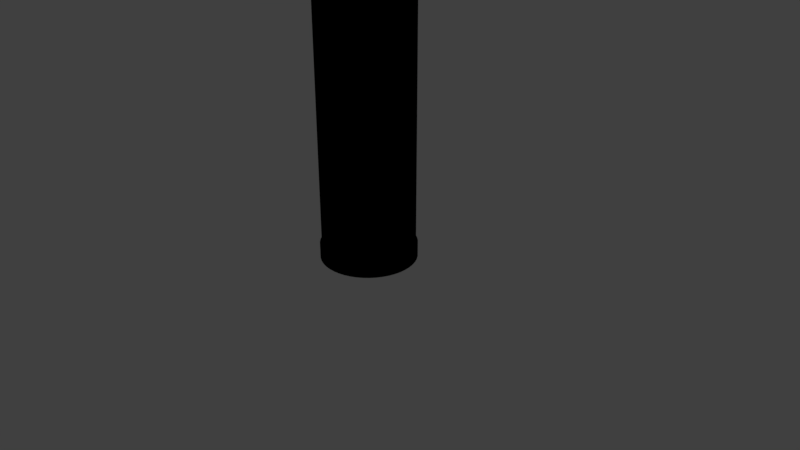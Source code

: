 # Source: tank_125_4.blend  (saved by Blender 2.78.0; exported with 4.5.12 LTS)
import bpy
from mathutils import Matrix  # noqa: F401  (used for matrix-valued properties, if any)

bpy.ops.wm.read_factory_settings(use_empty=True)
scene = bpy.context.scene
scene.name = 'Scene'

# ---- collections
col_collection_1 = bpy.data.collections.new('Collection 1'); scene.collection.children.link(col_collection_1)

# ---- images (referenced by path relative to the original .blend; pixels are not part of the script)
import os
ASSET_DIR = os.environ.get("B2B_ASSET_DIR", "")  # directory of the original .blend (textures are referenced by path, not embedded)
HERE = os.path.dirname(os.path.abspath(__file__))  # packed textures are extracted next to this script under _unpacked/

def load_image(name, relpath, width, height, colorspace="sRGB"):
    """Load a texture the original file referenced (path relative to the .blend, or extracted next to this script)."""
    p = next((c for c in (os.path.join(HERE, relpath), os.path.join(ASSET_DIR, relpath)) if relpath and os.path.exists(c)), "")
    if p:
        img = bpy.data.images.load(p, check_existing=True)
        img.name = name
    else:  # same state as the original file: an image datablock whose file is absent (Cycles renders it pink)
        img = bpy.data.images.new(name, width, height)
        img.source = "FILE"
        img.filepath = "//" + (relpath or name)
    img.colorspace_settings.name = colorspace
    return img
img_fuel_tank = load_image('fuel tank', 'tank_125_4.png', 1024, 1024, 'sRGB')

# ---- materials (node trees are filled in below, after node groups)
mat_fuel_tank = bpy.data.materials.new('Fuel tank')
mat_fuel_tank.alpha_threshold = 0.0
mat_fuel_tank.roughness = 0.5

# ---- material node trees
mat_fuel_tank.use_nodes = True; mat_fuel_tank.node_tree.nodes.clear()
_N = mat_fuel_tank.node_tree.nodes; _L = mat_fuel_tank.node_tree.links
n0 = _N.new('NodeUndefined'); n0.name = 'Output'; n0.location = (300, 300)
n0.inputs[1].default_value = 1.0
n1 = _N.new('NodeUndefined'); n1.name = 'Material'; n1.location = (10, 300)
n1.inputs[0].default_value = (0.0, 0.0, 0.0, 1.0)
n1.inputs[1].default_value = (0.0, 0.0, 0.0, 1.0)
n1.inputs[2].default_value = 0.0
n2 = _N.new('ShaderNodeTexImage'); n2.name = 'Image Texture'; n2.location = (-186, 325)
n2.width = 140
n2.image = img_fuel_tank
_L.new(n1.outputs[0], n0.inputs[0])
_L.new(n2.outputs[0], n1.inputs[3])

# ---- world
world_world = bpy.data.worlds.new('World'); scene.world = world_world
world_world.color = (0.05088, 0.05088, 0.05088)
world_world.use_sun_shadow = False
world_world.sun_shadow_jitter_overblur = 0.0
world_world.cycles.sampling_method = 'MANUAL'

# ---- cameras
cam_camera = bpy.data.cameras.new('Camera')
cam_camera.clip_end = 100.0
cam_camera.lens = 35.0
cam_camera.sensor_width = 32.0
cam_camera.sensor_height = 18.0
cam_camera.ortho_scale = 7.314
cam_camera.dof.focus_distance = 0.0

# ---- lights
light_lamp = bpy.data.lights.new('Lamp', 'POINT')
light_lamp.transmission_factor = 0.0
light_lamp.cutoff_distance = 30.0
light_lamp.energy = 100.0
light_lamp.shadow_buffer_clip_start = 1.001
light_lamp.shadow_soft_size = 0.1
light_lamp.shadow_maximum_resolution = 0.006
light_lamp.use_absolute_resolution = True

# ---- meshes
me_cylinder_003 = bpy.data.meshes.new('Cylinder.003')
me_cylinder_003.from_pydata([(0.9319, 0.09328, -0.3715), (0.9319, -0.09328, -0.3715), (0.9319, 0.09328, -0.2855), (0.9319, -0.09328, -0.2855), (1.027, 0.09328, -0.3715), (1.066, 0.039, -0.3715), (1.042, 0.08915, -0.3715), (1.054, 0.07738, -0.3715), (1.063, 0.05977, -0.3715), (1.066, -0.039, -0.3715), (1.027, -0.09328, -0.3715), (1.063, -0.05977, -0.3715), (1.054, -0.07738, -0.3715), (1.042, -0.08915, -0.3715), (1.066, 0.039, -0.2855), (1.027, 0.09328, -0.2855), (1.063, 0.05977, -0.2855), (1.054, 0.07738, -0.2855), (1.042, 0.08915, -0.2855), (1.027, -0.09328, -0.2855), (1.066, -0.039, -0.2855), (1.042, -0.08915, -0.2855), (1.054, -0.07738, -0.2855), (1.063, -0.05977, -0.2855), (0.9319, 0.09328, -0.3715), (0.9319, -0.09328, -0.3715), (0.9319, 0.09328, -0.2855), (0.9319, -0.09328, -0.2855), (1.027, 0.09328, -0.3715), (1.066, 0.039, -0.3715), (1.042, 0.08915, -0.3715), (1.054, 0.07738, -0.3715), (1.063, 0.05977, -0.3715), (1.066, -0.039, -0.3715), (1.027, -0.09328, -0.3715), (1.063, -0.05977, -0.3715), (1.054, -0.07738, -0.3715), (1.042, -0.08915, -0.3715), (1.066, 0.039, -0.2855), (1.027, 0.09328, -0.2855), (1.063, 0.05977, -0.2855), (1.054, 0.07738, -0.2855), (1.042, 0.08915, -0.2855), (1.027, -0.09328, -0.2855), (1.066, -0.039, -0.2855), (1.042, -0.08915, -0.2855), (1.054, -0.07738, -0.2855), (1.063, -0.05977, -0.2855), (0.9337, -0.009726, -0.9857), (0.9337, -0.03094, -0.9828), (0.9337, -0.05215, -0.9857), (0.9337, -0.06094, -0.9927), (0.9337, -0.05215, -0.9998), (0.9337, -0.03094, -1.003), (0.9337, -0.009726, -0.9998), (0.9337, -0.0009394, -0.9927), (0.9692, -0.009726, -0.9858), (0.968, -0.03094, -0.9829), (0.9692, -0.05215, -0.9858), (0.9719, -0.06094, -0.9927), (0.9747, -0.05215, -0.9997), (0.9758, -0.03094, -1.003), (0.9747, -0.009726, -0.9997), (0.9719, -0.0009394, -0.9927), (0.9863, -0.009726, -0.9844), (0.9819, -0.03094, -0.9819), (0.9863, -0.05215, -0.9844), (0.9969, -0.06094, -0.9905), (1.008, -0.05215, -0.9966), (1.012, -0.03094, -0.9991), (1.008, -0.009726, -0.9966), (0.9969, -0.0009394, -0.9905), (0.9968, -0.009726, -0.981), (0.9892, -0.03094, -0.9795), (0.9968, -0.05215, -0.981), (1.015, -0.06094, -0.9845), (1.034, -0.05215, -0.988), (1.041, -0.03094, -0.9894), (1.034, -0.009726, -0.988), (1.015, -0.0009394, -0.9845), (1.001, -0.009726, -0.9753), (0.9922, -0.03094, -0.9749), (1.001, -0.05215, -0.9753), (1.022, -0.06094, -0.9762), (1.043, -0.05215, -0.9771), (1.052, -0.03094, -0.9775), (1.043, -0.009726, -0.9771), (1.022, -0.0009394, -0.9762), (1.001, -0.009726, 0.9762), (0.9921, -0.03094, 0.9758), (1.001, -0.05215, 0.9762), (1.022, -0.06094, 0.9771), (1.043, -0.05215, 0.9779), (1.052, -0.03094, 0.9783), (1.043, -0.009726, 0.9779), (1.022, -0.0009394, 0.9771), (0.997, -0.009726, 0.982), (0.9893, -0.03094, 0.9806), (0.997, -0.05215, 0.982), (1.016, -0.06094, 0.9853), (1.034, -0.05215, 0.9887), (1.042, -0.03094, 0.9901), (1.034, -0.009726, 0.9887), (1.016, -0.0009394, 0.9853), (0.9873, -0.009726, 0.9854), (0.9828, -0.03094, 0.9829), (0.9873, -0.05215, 0.9854), (0.9983, -0.06094, 0.9914), (1.009, -0.05215, 0.9974), (1.014, -0.03094, 0.9999), (1.009, -0.009726, 0.9974), (0.9983, -0.0009394, 0.9914), (0.9718, -0.009726, 0.9867), (0.9706, -0.03094, 0.9838), (0.9718, -0.05215, 0.9867), (0.9748, -0.06094, 0.9936), (0.9777, -0.05215, 1.001), (0.9789, -0.03094, 1.003), (0.9777, -0.009726, 1.001), (0.9748, -0.0009394, 0.9936), (0.9747, -0.009726, 0.9866), (0.9747, -0.03094, 0.9837), (0.9747, -0.05215, 0.9866), (0.9747, -0.06094, 0.9936), (0.9747, -0.05215, 1.001), (0.9747, -0.03094, 1.004), (0.9747, -0.009726, 1.001), (0.9747, -0.0009394, 0.9936), (0.0, 1.0, -1.0), (0.0, 1.0, 1.0), (0.1305, 0.9914, -1.0), (0.1305, 0.9914, 1.0), (0.2588, 0.9659, -1.0), (0.2588, 0.9659, 1.0), (0.3827, 0.9239, -1.0), (0.3827, 0.9239, 1.0), (0.5, 0.866, -1.0), (0.5, 0.866, 1.0), (0.6088, 0.7934, -1.0), (0.6088, 0.7934, 1.0), (0.7071, 0.7071, -1.0), (0.7071, 0.7071, 1.0), (0.7934, 0.6088, -1.0), (0.7934, 0.6088, 1.0), (0.866, 0.5, -1.0), (0.866, 0.5, 1.0), (0.9239, 0.3827, -1.0), (0.9239, 0.3827, 1.0), (0.9659, 0.2588, -1.0), (0.9659, 0.2588, 1.0), (0.9914, 0.1305, -1.0), (0.9914, 0.1305, 1.0), (1.0, 1.947e-07, -1.0), (1.0, 1.947e-07, 1.0), (0.9914, -0.1305, -1.0), (0.9914, -0.1305, 1.0), (0.9659, -0.2588, -1.0), (0.9659, -0.2588, 1.0), (0.9239, -0.3827, -1.0), (0.9239, -0.3827, 1.0), (0.866, -0.5, -1.0), (0.866, -0.5, 1.0), (0.7934, -0.6088, -1.0), (0.7934, -0.6088, 1.0), (0.7071, -0.7071, -1.0), (0.7071, -0.7071, 1.0), (0.6088, -0.7934, -1.0), (0.6088, -0.7934, 1.0), (0.5, -0.866, -1.0), (0.5, -0.866, 1.0), (0.3827, -0.9239, -1.0), (0.3827, -0.9239, 1.0), (0.2588, -0.9659, -1.0), (0.2588, -0.9659, 1.0), (0.1305, -0.9914, -1.0), (0.1305, -0.9914, 1.0), (3.894e-07, -1.0, -1.0), (3.894e-07, -1.0, 1.0), (-0.1305, -0.9914, -1.0), (-0.1305, -0.9914, 1.0), (-0.2588, -0.9659, -1.0), (-0.2588, -0.9659, 1.0), (-0.3827, -0.9239, -1.0), (-0.3827, -0.9239, 1.0), (-0.5, -0.866, -1.0), (-0.5, -0.866, 1.0), (-0.6088, -0.7934, -1.0), (-0.6088, -0.7934, 1.0), (-0.7071, -0.7071, -1.0), (-0.7071, -0.7071, 1.0), (-0.7934, -0.6088, -1.0), (-0.7934, -0.6088, 1.0), (-0.866, -0.5, -1.0), (-0.866, -0.5, 1.0), (-0.9239, -0.3827, -1.0), (-0.9239, -0.3827, 1.0), (-0.9659, -0.2588, -1.0), (-0.9659, -0.2588, 1.0), (-0.9914, -0.1305, -1.0), (-0.9914, -0.1305, 1.0), (-1.0, 4.888e-07, -1.0), (-1.0, 4.888e-07, 1.0), (-0.9914, 0.1305, -1.0), (-0.9914, 0.1305, 1.0), (-0.9659, 0.2588, -1.0), (-0.9659, 0.2588, 1.0), (-0.9239, 0.3827, -1.0), (-0.9239, 0.3827, 1.0), (-0.866, 0.5, -1.0), (-0.866, 0.5, 1.0), (-0.7934, 0.6088, -1.0), (-0.7934, 0.6088, 1.0), (-0.7071, 0.7071, -1.0), (-0.7071, 0.7071, 1.0), (-0.6088, 0.7934, -1.0), (-0.6088, 0.7934, 1.0), (-0.5, 0.866, -1.0), (-0.5, 0.866, 1.0), (-0.3827, 0.9239, -1.0), (-0.3827, 0.9239, 1.0), (-0.2588, 0.9659, -1.0), (-0.2588, 0.9659, 1.0), (-0.1305, 0.9914, -1.0), (-0.1305, 0.9914, 1.0), (-0.5772, -0.8671, -1.111), (-0.6855, -0.7844, -1.111), (-0.782, -0.6882, -1.111), (-0.8651, -0.5802, -1.111), (-0.9335, -0.4623, -1.111), (-0.9858, -0.3365, -1.111), (-1.021, -0.205, -1.111), (-1.039, -0.06993, -1.111), (-1.04, 0.06632, -1.111), (-1.022, 0.2014, -1.111), (-0.987, 0.3331, -1.111), (-0.935, 0.4591, -1.111), (-0.8671, 0.5772, -1.111), (-0.7844, 0.6855, -1.111), (-0.6882, 0.782, -1.111), (-0.5802, 0.8651, -1.111), (-0.4623, 0.9334, -1.111), (-0.3365, 0.9858, -1.111), (-0.205, 1.021, -1.111), (-0.06992, 1.039, -1.111), (0.06633, 1.04, -1.111), (0.2015, 1.022, -1.111), (0.3331, 0.9869, -1.111), (0.4591, 0.935, -1.111), (0.5772, 0.8671, -1.111), (0.6855, 0.7843, -1.111), (0.782, 0.6882, -1.111), (0.8651, 0.5802, -1.111), (0.9334, 0.4623, -1.111), (0.9858, 0.3365, -1.111), (1.021, 0.205, -1.111), (1.039, 0.06991, -1.111), (1.04, -0.06635, -1.111), (1.022, -0.2015, -1.111), (0.987, -0.3331, -1.111), (0.935, -0.4591, -1.111), (0.8671, -0.5772, -1.111), (0.7843, -0.6855, -1.111), (0.6882, -0.782, -1.111), (0.5802, -0.8651, -1.111), (0.4623, -0.9335, -1.111), (0.3365, -0.9858, -1.111), (0.205, -1.021, -1.111), (0.06991, -1.039, -1.111), (-0.06634, -1.04, -1.111), (-0.2015, -1.022, -1.111), (-0.3331, -0.987, -1.111), (-0.4591, -0.935, -1.111), (-0.5547, -0.8333, -1.0), (-0.5772, -0.8671, -1.008), (-0.6587, -0.7537, -1.0), (-0.6855, -0.7843, -1.008), (-0.7515, -0.6613, -1.0), (-0.782, -0.6882, -1.008), (-0.8314, -0.5576, -1.0), (-0.8651, -0.5802, -1.008), (-0.897, -0.4443, -1.0), (-0.9334, -0.4623, -1.008), (-0.9474, -0.3234, -1.0), (-0.9858, -0.3365, -1.008), (-0.9815, -0.197, -1.0), (-1.021, -0.205, -1.008), (-0.9988, -0.06718, -1.0), (-1.039, -0.06991, -1.008), (-0.999, 0.06376, -1.0), (-1.04, 0.06635, -1.008), (-0.9821, 0.1936, -1.0), (-1.022, 0.2015, -1.008), (-0.9485, 0.3202, -1.0), (-0.987, 0.3331, -1.008), (-0.8986, 0.4412, -1.0), (-0.935, 0.4591, -1.008), (-0.8333, 0.5547, -1.0), (-0.8671, 0.5772, -1.008), (-0.7538, 0.6587, -1.0), (-0.7843, 0.6855, -1.008), (-0.6613, 0.7515, -1.0), (-0.6882, 0.782, -1.008), (-0.5576, 0.8314, -1.0), (-0.5802, 0.8651, -1.008), (-0.4443, 0.897, -1.0), (-0.4623, 0.9335, -1.008), (-0.3234, 0.9474, -1.0), (-0.3365, 0.9858, -1.008), (-0.197, 0.9815, -1.0), (-0.205, 1.021, -1.008), (-0.06719, 0.9988, -1.0), (-0.06992, 1.039, -1.008), (0.06375, 0.999, -1.0), (0.06634, 1.04, -1.008), (0.1936, 0.9821, -1.0), (0.2015, 1.022, -1.008), (0.3201, 0.9485, -1.0), (0.3331, 0.987, -1.008), (0.4412, 0.8986, -1.0), (0.4591, 0.935, -1.008), (0.5547, 0.8333, -1.0), (0.5772, 0.8671, -1.008), (0.6587, 0.7538, -1.0), (0.6855, 0.7844, -1.008), (0.7515, 0.6613, -1.0), (0.782, 0.6882, -1.008), (0.8314, 0.5576, -1.0), (0.8651, 0.5802, -1.008), (0.897, 0.4443, -1.0), (0.9334, 0.4623, -1.008), (0.9474, 0.3234, -1.0), (0.9858, 0.3365, -1.008), (0.9815, 0.197, -1.0), (1.021, 0.205, -1.008), (0.9988, 0.06721, -1.0), (1.039, 0.06993, -1.008), (0.999, -0.06374, -1.0), (1.04, -0.06633, -1.008), (0.9821, -0.1936, -1.0), (1.022, -0.2014, -1.008), (0.9485, -0.3201, -1.0), (0.987, -0.3331, -1.008), (0.8986, -0.4412, -1.0), (0.935, -0.4591, -1.008), (0.8333, -0.5547, -1.0), (0.8671, -0.5772, -1.008), (0.7538, -0.6587, -1.0), (0.7844, -0.6855, -1.008), (0.6613, -0.7515, -1.0), (0.6882, -0.782, -1.008), (0.5576, -0.8314, -1.0), (0.5802, -0.8651, -1.008), (0.4443, -0.897, -1.0), (0.4623, -0.9334, -1.008), (0.3234, -0.9473, -1.0), (0.3365, -0.9858, -1.008), (0.197, -0.9815, -1.0), (0.205, -1.021, -1.008), (0.06719, -0.9988, -1.0), (0.06992, -1.039, -1.008), (-0.06375, -0.999, -1.0), (-0.06634, -1.04, -1.008), (-0.1936, -0.9821, -1.0), (-0.2015, -1.022, -1.008), (-0.3201, -0.9485, -1.0), (-0.3331, -0.9869, -1.008), (-0.4412, -0.8986, -1.0), (-0.4591, -0.935, -1.008), (0.0, -1.042, 1.111), (0.136, -1.033, 1.111), (0.2696, -1.006, 1.111), (0.3986, -0.9624, 1.111), (0.5208, -0.9021, 1.111), (0.6341, -0.8264, 1.111), (0.7366, -0.7366, 1.111), (0.8264, -0.6341, 1.111), (0.9021, -0.5208, 1.111), (0.9624, -0.3986, 1.111), (1.006, -0.2696, 1.111), (1.033, -0.136, 1.111), (1.042, -3.657e-07, 1.111), (1.033, 0.136, 1.111), (1.006, 0.2696, 1.111), (0.9624, 0.3986, 1.111), (0.9021, 0.5208, 1.111), (0.8264, 0.6341, 1.111), (0.7366, 0.7366, 1.111), (0.6341, 0.8264, 1.111), (0.5208, 0.9021, 1.111), (0.3986, 0.9624, 1.111), (0.2696, 1.006, 1.111), (0.136, 1.033, 1.111), (4.056e-07, 1.042, 1.111), (-0.136, 1.033, 1.111), (-0.2696, 1.006, 1.111), (-0.3986, 0.9624, 1.111), (-0.5208, 0.9021, 1.111), (-0.6341, 0.8264, 1.111), (-0.7366, 0.7366, 1.111), (-0.8264, 0.6341, 1.111), (-0.9021, 0.5208, 1.111), (-0.9624, 0.3986, 1.111), (-1.006, 0.2696, 1.111), (-1.033, 0.136, 1.111), (-1.042, -6.72e-07, 1.111), (-1.033, -0.136, 1.111), (-1.006, -0.2696, 1.111), (-0.9624, -0.3986, 1.111), (-0.9021, -0.5208, 1.111), (-0.8264, -0.6341, 1.111), (-0.7366, -0.7366, 1.111), (-0.6341, -0.8264, 1.111), (-0.5208, -0.9021, 1.111), (-0.3986, -0.9624, 1.111), (-0.2696, -1.006, 1.111), (-0.136, -1.033, 1.111), (-5.36e-08, -1.001, 1.0), (0.0, -1.042, 1.008), (0.1307, -0.9925, 1.0), (0.136, -1.033, 1.008), (0.2591, -0.9669, 1.0), (0.2696, -1.006, 1.008), (0.3831, -0.9248, 1.0), (0.3986, -0.9624, 1.008), (0.5005, -0.8669, 1.0), (0.5208, -0.9021, 1.008), (0.6094, -0.7942, 1.0), (0.6341, -0.8264, 1.008), (0.7078, -0.7078, 1.0), (0.7366, -0.7366, 1.008), (0.7942, -0.6094, 1.0), (0.8264, -0.6341, 1.008), (0.8669, -0.5005, 1.0), (0.9021, -0.5208, 1.008), (0.9248, -0.3831, 1.0), (0.9624, -0.3986, 1.008), (0.9669, -0.2591, 1.0), (1.006, -0.2696, 1.008), (0.9925, -0.1307, 1.0), (1.033, -0.136, 1.008), (1.001, -2.14e-08, 1.0), (1.042, -5.71e-08, 1.008), (0.9925, 0.1307, 1.0), (1.033, 0.136, 1.008), (0.9669, 0.2591, 1.0), (1.006, 0.2696, 1.008), (0.9248, 0.3831, 1.0), (0.9624, 0.3986, 1.008), (0.8669, 0.5005, 1.0), (0.9021, 0.5208, 1.008), (0.7942, 0.6094, 1.0), (0.8264, 0.6341, 1.008), (0.7078, 0.7078, 1.0), (0.7366, 0.7366, 1.008), (0.6094, 0.7942, 1.0), (0.6341, 0.8264, 1.008), (0.5005, 0.8669, 1.0), (0.5208, 0.9021, 1.008), (0.3831, 0.9248, 1.0), (0.3986, 0.9624, 1.008), (0.2591, 0.9669, 1.0), (0.2696, 1.006, 1.008), (0.1307, 0.9925, 1.0), (0.136, 1.033, 1.008), (3.689e-07, 1.001, 1.0), (4.056e-07, 1.042, 1.008), (-0.1307, 0.9925, 1.0), (-0.136, 1.033, 1.008), (-0.2591, 0.9669, 1.0), (-0.2696, 1.006, 1.008), (-0.3831, 0.9248, 1.0), (-0.3986, 0.9624, 1.008), (-0.5005, 0.8669, 1.0), (-0.5208, 0.9021, 1.008), (-0.6094, 0.7942, 1.0), (-0.6341, 0.8264, 1.008), (-0.7078, 0.7078, 1.0), (-0.7366, 0.7366, 1.008), (-0.7942, 0.6094, 1.0), (-0.8264, 0.6341, 1.008), (-0.8669, 0.5005, 1.0), (-0.9021, 0.5208, 1.008), (-0.9248, 0.3831, 1.0), (-0.9624, 0.3986, 1.008), (-0.9669, 0.2591, 1.0), (-1.006, 0.2696, 1.008), (-0.9925, 0.1307, 1.0), (-1.033, 0.136, 1.008), (-1.001, -3.088e-07, 1.0), (-1.042, -3.634e-07, 1.008), (-0.9925, -0.1307, 1.0), (-1.033, -0.136, 1.008), (-0.9669, -0.2591, 1.0), (-1.006, -0.2696, 1.008), (-0.9248, -0.3831, 1.0), (-0.9624, -0.3986, 1.008), (-0.8669, -0.5005, 1.0), (-0.9021, -0.5208, 1.008), (-0.7942, -0.6094, 1.0), (-0.8264, -0.6341, 1.008), (-0.7078, -0.7078, 1.0), (-0.7366, -0.7366, 1.008), (-0.6094, -0.7942, 1.0), (-0.6341, -0.8264, 1.008), (-0.5005, -0.8669, 1.0), (-0.5208, -0.9021, 1.008), (-0.3831, -0.9248, 1.0), (-0.3986, -0.9624, 1.008), (-0.2591, -0.9669, 1.0), (-0.2696, -1.006, 1.008), (-0.1307, -0.9925, 1.0), (-0.136, -1.033, 1.008), (0.9337, 0.05123, -0.9857), (0.9337, 0.03002, -0.9828), (0.9337, 0.008802, -0.9857), (0.9337, 1.505e-05, -0.9927), (0.9337, 0.008802, -0.9998), (0.9337, 0.03002, -1.003), (0.9337, 0.05123, -0.9998), (0.9337, 0.06002, -0.9927), (0.9692, 0.05123, -0.9858), (0.968, 0.03002, -0.9829), (0.9692, 0.008802, -0.9858), (0.9719, 1.506e-05, -0.9927), (0.9747, 0.008802, -0.9997), (0.9758, 0.03002, -1.003), (0.9747, 0.05123, -0.9997), (0.9719, 0.06002, -0.9927), (0.9863, 0.05123, -0.9844), (0.9819, 0.03002, -0.9819), (0.9863, 0.008802, -0.9844), (0.9969, 1.506e-05, -0.9905), (1.008, 0.008802, -0.9966), (1.012, 0.03002, -0.9991), (1.008, 0.05123, -0.9966), (0.9969, 0.06002, -0.9905), (0.9968, 0.05123, -0.981), (0.9892, 0.03002, -0.9795), (0.9968, 0.008802, -0.981), (1.015, 1.506e-05, -0.9845), (1.034, 0.008802, -0.988), (1.041, 0.03002, -0.9894), (1.034, 0.05123, -0.988), (1.015, 0.06002, -0.9845), (1.001, 0.05123, -0.9753), (0.9922, 0.03002, -0.9749), (1.001, 0.008802, -0.9753), (1.022, 1.505e-05, -0.9762), (1.043, 0.008802, -0.9771), (1.052, 0.03002, -0.9775), (1.043, 0.05123, -0.9771), (1.022, 0.06002, -0.9762), (1.001, 0.05123, 0.9762), (0.9921, 0.03002, 0.9758), (1.001, 0.008802, 0.9762), (1.022, 1.505e-05, 0.9771), (1.043, 0.008802, 0.9779), (1.052, 0.03002, 0.9783), (1.043, 0.05123, 0.9779), (1.022, 0.06002, 0.9771), (0.997, 0.05123, 0.982), (0.9893, 0.03002, 0.9806), (0.997, 0.008802, 0.982), (1.016, 1.505e-05, 0.9853), (1.034, 0.008802, 0.9887), (1.042, 0.03002, 0.9901), (1.034, 0.05123, 0.9887), (1.016, 0.06002, 0.9853), (0.9873, 0.05123, 0.9854), (0.9828, 0.03002, 0.9829), (0.9873, 0.008802, 0.9854), (0.9983, 1.506e-05, 0.9914), (1.009, 0.008802, 0.9974), (1.014, 0.03002, 0.9999), (1.009, 0.05123, 0.9974), (0.9983, 0.06002, 0.9914), (0.9718, 0.05123, 0.9867), (0.9706, 0.03002, 0.9838), (0.9718, 0.008802, 0.9867), (0.9748, 1.505e-05, 0.9936), (0.9777, 0.008802, 1.001), (0.9789, 0.03002, 1.003), (0.9777, 0.05123, 1.001), (0.9748, 0.06002, 0.9936), (0.9747, 0.05123, 0.9866), (0.9747, 0.03002, 0.9837), (0.9747, 0.008802, 0.9866), (0.9747, 1.505e-05, 0.9936), (0.9747, 0.008802, 1.001), (0.9747, 0.03002, 1.004), (0.9747, 0.05123, 1.001), (0.9747, 0.06002, 0.9936)], [], [(0, 1, 3, 2), (4, 6, 7, 8, 5, 9, 11, 12, 13, 10, 1, 0), (2, 15, 4, 0), (19, 3, 1, 10), (2, 3, 19, 21, 22, 23, 20, 14, 16, 17, 18, 15), (4, 15, 18, 6), (6, 18, 17, 7), (7, 17, 16, 8), (8, 16, 14, 5), (19, 10, 13, 21), (21, 13, 12, 22), (22, 12, 11, 23), (23, 11, 9, 20), (14, 20, 9, 5), (24, 25, 27, 26), (28, 30, 31, 32, 29, 33, 35, 36, 37, 34, 25, 24), (26, 39, 28, 24), (43, 27, 25, 34), (26, 27, 43, 45, 46, 47, 44, 38, 40, 41, 42, 39), (28, 39, 42, 30), (30, 42, 41, 31), (31, 41, 40, 32), (32, 40, 38, 29), (43, 34, 37, 45), (45, 37, 36, 46), (46, 36, 35, 47), (47, 35, 33, 44), (38, 44, 33, 29), (48, 56, 63, 55), (49, 57, 56, 48), (50, 58, 57, 49), (51, 59, 58, 50), (52, 60, 59, 51), (53, 61, 60, 52), (54, 62, 61, 53), (55, 63, 62, 54), (56, 64, 71, 63), (57, 65, 64, 56), (58, 66, 65, 57), (59, 67, 66, 58), (60, 68, 67, 59), (61, 69, 68, 60), (62, 70, 69, 61), (63, 71, 70, 62), (64, 72, 79, 71), (65, 73, 72, 64), (66, 74, 73, 65), (67, 75, 74, 66), (68, 76, 75, 67), (69, 77, 76, 68), (70, 78, 77, 69), (71, 79, 78, 70), (72, 80, 87, 79), (73, 81, 80, 72), (74, 82, 81, 73), (75, 83, 82, 74), (76, 84, 83, 75), (77, 85, 84, 76), (78, 86, 85, 77), (79, 87, 86, 78), (80, 88, 95, 87), (81, 89, 88, 80), (82, 90, 89, 81), (83, 91, 90, 82), (84, 92, 91, 83), (85, 93, 92, 84), (86, 94, 93, 85), (87, 95, 94, 86), (88, 96, 103, 95), (89, 97, 96, 88), (90, 98, 97, 89), (91, 99, 98, 90), (92, 100, 99, 91), (93, 101, 100, 92), (94, 102, 101, 93), (95, 103, 102, 94), (96, 104, 111, 103), (97, 105, 104, 96), (98, 106, 105, 97), (99, 107, 106, 98), (100, 108, 107, 99), (101, 109, 108, 100), (102, 110, 109, 101), (103, 111, 110, 102), (104, 112, 119, 111), (105, 113, 112, 104), (106, 114, 113, 105), (107, 115, 114, 106), (108, 116, 115, 107), (109, 117, 116, 108), (110, 118, 117, 109), (111, 119, 118, 110), (112, 120, 127, 119), (113, 121, 120, 112), (114, 122, 121, 113), (115, 123, 122, 114), (116, 124, 123, 115), (117, 125, 124, 116), (118, 126, 125, 117), (119, 127, 126, 118), (128, 129, 131, 130), (130, 131, 133, 132), (132, 133, 135, 134), (134, 135, 137, 136), (136, 137, 139, 138), (138, 139, 141, 140), (140, 141, 143, 142), (142, 143, 145, 144), (144, 145, 147, 146), (146, 147, 149, 148), (148, 149, 151, 150), (150, 151, 153, 152), (152, 153, 155, 154), (154, 155, 157, 156), (156, 157, 159, 158), (158, 159, 161, 160), (160, 161, 163, 162), (162, 163, 165, 164), (164, 165, 167, 166), (166, 167, 169, 168), (168, 169, 171, 170), (170, 171, 173, 172), (172, 173, 175, 174), (174, 175, 177, 176), (176, 177, 179, 178), (178, 179, 181, 180), (180, 181, 183, 182), (182, 183, 185, 184), (184, 185, 187, 186), (186, 187, 189, 188), (188, 189, 191, 190), (190, 191, 193, 192), (192, 193, 195, 194), (194, 195, 197, 196), (196, 197, 199, 198), (198, 199, 201, 200), (200, 201, 203, 202), (202, 203, 205, 204), (204, 205, 207, 206), (206, 207, 209, 208), (208, 209, 211, 210), (210, 211, 213, 212), (212, 213, 215, 214), (214, 215, 217, 216), (216, 217, 219, 218), (218, 219, 221, 220), (131, 129, 223, 221, 219, 217, 215, 213, 211, 209, 207, 205, 203, 201, 199, 197, 195, 193, 191, 189, 187, 185, 183, 181, 179, 177, 175, 173, 171, 169, 167, 165, 163, 161, 159, 157, 155, 153, 151, 149, 147, 145, 143, 141, 139, 137, 135, 133), (220, 221, 223, 222), (222, 223, 129, 128), (128, 130, 132, 134, 136, 138, 140, 142, 144, 146, 148, 150, 152, 154, 156, 158, 160, 162, 164, 166, 168, 170, 172, 174, 176, 178, 180, 182, 184, 186, 188, 190, 192, 194, 196, 198, 200, 202, 204, 206, 208, 210, 212, 214, 216, 218, 220, 222), (271, 367, 273, 224), (226, 277, 279, 227), (227, 279, 281, 228), (228, 281, 283, 229), (229, 283, 285, 230), (230, 285, 287, 231), (231, 287, 289, 232), (232, 289, 291, 233), (233, 291, 293, 234), (234, 293, 295, 235), (235, 295, 297, 236), (236, 297, 299, 237), (237, 299, 301, 238), (238, 301, 303, 239), (239, 303, 305, 240), (240, 305, 307, 241), (241, 307, 309, 242), (242, 309, 311, 243), (243, 311, 313, 244), (244, 313, 315, 245), (245, 315, 317, 246), (246, 317, 319, 247), (247, 319, 321, 248), (248, 321, 323, 249), (249, 323, 325, 250), (250, 325, 327, 251), (251, 327, 329, 252), (252, 329, 331, 253), (253, 331, 333, 254), (254, 333, 335, 255), (255, 335, 337, 256), (256, 337, 339, 257), (257, 339, 341, 258), (258, 341, 343, 259), (259, 343, 345, 260), (260, 345, 347, 261), (261, 347, 349, 262), (262, 349, 351, 263), (263, 351, 353, 264), (264, 353, 355, 265), (265, 355, 357, 266), (266, 357, 359, 267), (267, 359, 361, 268), (268, 361, 363, 269), (269, 363, 365, 270), (270, 365, 367, 271), (225, 275, 277, 226), (274, 272, 366, 364, 362, 360, 358, 356, 354, 352, 350, 348, 346, 344, 342, 340, 338, 336, 334, 332, 330, 328, 326, 324, 322, 320, 318, 316, 314, 312, 310, 308, 306, 304, 302, 300, 298, 296, 294, 292, 290, 288, 286, 284, 282, 280, 278, 276), (224, 225, 226, 227, 228, 229, 230, 231, 232, 233, 234, 235, 236, 237, 238, 239, 240, 241, 242, 243, 244, 245, 246, 247, 248, 249, 250, 251, 252, 253, 254, 255, 256, 257, 258, 259, 260, 261, 262, 263, 264, 265, 266, 267, 268, 269, 270, 271), (275, 273, 272, 274), (277, 275, 274, 276), (279, 277, 276, 278), (281, 279, 278, 280), (283, 281, 280, 282), (285, 283, 282, 284), (287, 285, 284, 286), (289, 287, 286, 288), (291, 289, 288, 290), (293, 291, 290, 292), (295, 293, 292, 294), (297, 295, 294, 296), (299, 297, 296, 298), (301, 299, 298, 300), (303, 301, 300, 302), (305, 303, 302, 304), (307, 305, 304, 306), (309, 307, 306, 308), (311, 309, 308, 310), (313, 311, 310, 312), (315, 313, 312, 314), (317, 315, 314, 316), (319, 317, 316, 318), (321, 319, 318, 320), (323, 321, 320, 322), (325, 323, 322, 324), (327, 325, 324, 326), (329, 327, 326, 328), (331, 329, 328, 330), (333, 331, 330, 332), (335, 333, 332, 334), (337, 335, 334, 336), (339, 337, 336, 338), (341, 339, 338, 340), (343, 341, 340, 342), (345, 343, 342, 344), (347, 345, 344, 346), (349, 347, 346, 348), (351, 349, 348, 350), (353, 351, 350, 352), (355, 353, 352, 354), (357, 355, 354, 356), (359, 357, 356, 358), (361, 359, 358, 360), (363, 361, 360, 362), (365, 363, 362, 364), (367, 365, 364, 366), (273, 367, 366, 272), (224, 273, 275, 225), (415, 511, 417, 368), (370, 421, 423, 371), (371, 423, 425, 372), (372, 425, 427, 373), (373, 427, 429, 374), (374, 429, 431, 375), (375, 431, 433, 376), (376, 433, 435, 377), (377, 435, 437, 378), (378, 437, 439, 379), (379, 439, 441, 380), (380, 441, 443, 381), (381, 443, 445, 382), (382, 445, 447, 383), (383, 447, 449, 384), (384, 449, 451, 385), (385, 451, 453, 386), (386, 453, 455, 387), (387, 455, 457, 388), (388, 457, 459, 389), (389, 459, 461, 390), (390, 461, 463, 391), (391, 463, 465, 392), (392, 465, 467, 393), (393, 467, 469, 394), (394, 469, 471, 395), (395, 471, 473, 396), (396, 473, 475, 397), (397, 475, 477, 398), (398, 477, 479, 399), (399, 479, 481, 400), (400, 481, 483, 401), (401, 483, 485, 402), (402, 485, 487, 403), (403, 487, 489, 404), (404, 489, 491, 405), (405, 491, 493, 406), (406, 493, 495, 407), (407, 495, 497, 408), (408, 497, 499, 409), (409, 499, 501, 410), (410, 501, 503, 411), (411, 503, 505, 412), (412, 505, 507, 413), (413, 507, 509, 414), (414, 509, 511, 415), (369, 419, 421, 370), (418, 416, 510, 508, 506, 504, 502, 500, 498, 496, 494, 492, 490, 488, 486, 484, 482, 480, 478, 476, 474, 472, 470, 468, 466, 464, 462, 460, 458, 456, 454, 452, 450, 448, 446, 444, 442, 440, 438, 436, 434, 432, 430, 428, 426, 424, 422, 420), (368, 369, 370, 371, 372, 373, 374, 375, 376, 377, 378, 379, 380, 381, 382, 383, 384, 385, 386, 387, 388, 389, 390, 391, 392, 393, 394, 395, 396, 397, 398, 399, 400, 401, 402, 403, 404, 405, 406, 407, 408, 409, 410, 411, 412, 413, 414, 415), (419, 417, 416, 418), (421, 419, 418, 420), (423, 421, 420, 422), (425, 423, 422, 424), (427, 425, 424, 426), (429, 427, 426, 428), (431, 429, 428, 430), (433, 431, 430, 432), (435, 433, 432, 434), (437, 435, 434, 436), (439, 437, 436, 438), (441, 439, 438, 440), (443, 441, 440, 442), (445, 443, 442, 444), (447, 445, 444, 446), (449, 447, 446, 448), (451, 449, 448, 450), (453, 451, 450, 452), (455, 453, 452, 454), (457, 455, 454, 456), (459, 457, 456, 458), (461, 459, 458, 460), (463, 461, 460, 462), (465, 463, 462, 464), (467, 465, 464, 466), (469, 467, 466, 468), (471, 469, 468, 470), (473, 471, 470, 472), (475, 473, 472, 474), (477, 475, 474, 476), (479, 477, 476, 478), (481, 479, 478, 480), (483, 481, 480, 482), (485, 483, 482, 484), (487, 485, 484, 486), (489, 487, 486, 488), (491, 489, 488, 490), (493, 491, 490, 492), (495, 493, 492, 494), (497, 495, 494, 496), (499, 497, 496, 498), (501, 499, 498, 500), (503, 501, 500, 502), (505, 503, 502, 504), (507, 505, 504, 506), (509, 507, 506, 508), (511, 509, 508, 510), (417, 511, 510, 416), (368, 417, 419, 369), (512, 520, 527, 519), (513, 521, 520, 512), (514, 522, 521, 513), (515, 523, 522, 514), (516, 524, 523, 515), (517, 525, 524, 516), (518, 526, 525, 517), (519, 527, 526, 518), (520, 528, 535, 527), (521, 529, 528, 520), (522, 530, 529, 521), (523, 531, 530, 522), (524, 532, 531, 523), (525, 533, 532, 524), (526, 534, 533, 525), (527, 535, 534, 526), (528, 536, 543, 535), (529, 537, 536, 528), (530, 538, 537, 529), (531, 539, 538, 530), (532, 540, 539, 531), (533, 541, 540, 532), (534, 542, 541, 533), (535, 543, 542, 534), (536, 544, 551, 543), (537, 545, 544, 536), (538, 546, 545, 537), (539, 547, 546, 538), (540, 548, 547, 539), (541, 549, 548, 540), (542, 550, 549, 541), (543, 551, 550, 542), (544, 552, 559, 551), (545, 553, 552, 544), (546, 554, 553, 545), (547, 555, 554, 546), (548, 556, 555, 547), (549, 557, 556, 548), (550, 558, 557, 549), (551, 559, 558, 550), (552, 560, 567, 559), (553, 561, 560, 552), (554, 562, 561, 553), (555, 563, 562, 554), (556, 564, 563, 555), (557, 565, 564, 556), (558, 566, 565, 557), (559, 567, 566, 558), (560, 568, 575, 567), (561, 569, 568, 560), (562, 570, 569, 561), (563, 571, 570, 562), (564, 572, 571, 563), (565, 573, 572, 564), (566, 574, 573, 565), (567, 575, 574, 566), (568, 576, 583, 575), (569, 577, 576, 568), (570, 578, 577, 569), (571, 579, 578, 570), (572, 580, 579, 571), (573, 581, 580, 572), (574, 582, 581, 573), (575, 583, 582, 574), (576, 584, 591, 583), (577, 585, 584, 576), (578, 586, 585, 577), (579, 587, 586, 578), (580, 588, 587, 579), (581, 589, 588, 580), (582, 590, 589, 581), (583, 591, 590, 582)])
me_cylinder_003.polygons.foreach_set('use_smooth', [True] * 418)
_uv = me_cylinder_003.uv_layers.new(name='UVMap')
_uv.uv.foreach_set('vector', [0.8599, 0.2371, 0.8599, 0.2611, 0.8491, 0.2611, 0.8491, 0.2371, 0.7922, 0.8905, 0.7903, 0.89, 0.7887, 0.8885, 0.7877, 0.8862, 0.7873, 0.8835, 0.7873, 0.8734, 0.7877, 0.8707, 0.7887, 0.8685, 0.7903, 0.8669, 0.7922, 0.8664, 0.8041, 0.8664, 0.8041, 0.8905, 0.2216, 0.8764, 0.2216, 0.8887, 0.2108, 0.8887, 0.2108, 0.8764, 0.2441, 0.8886, 0.2441, 0.8764, 0.2549, 0.8764, 0.2549, 0.8886, 0.5935, 0.8665, 0.5935, 0.8906, 0.5816, 0.8906, 0.5798, 0.89, 0.5782, 0.8885, 0.5771, 0.8862, 0.5768, 0.8835, 0.5768, 0.8735, 0.5771, 0.8708, 0.5782, 0.8685, 0.5798, 0.867, 0.5816, 0.8665, 0.2108, 0.8887, 0.2216, 0.8887, 0.2216, 0.8906, 0.2108, 0.8906, 0.2108, 0.8906, 0.2216, 0.8906, 0.2216, 0.8922, 0.2108, 0.8922, 0.6994, 0.888, 0.6887, 0.888, 0.6887, 0.8857, 0.6994, 0.8857, 0.6994, 0.8857, 0.6887, 0.8857, 0.6887, 0.883, 0.6994, 0.883, 0.2441, 0.8886, 0.2549, 0.8886, 0.2549, 0.8904, 0.2441, 0.8904, 0.6887, 0.8665, 0.6994, 0.8665, 0.6994, 0.868, 0.6887, 0.868, 0.6887, 0.868, 0.6994, 0.868, 0.6994, 0.8702, 0.6887, 0.8702, 0.6887, 0.8702, 0.6994, 0.8702, 0.6994, 0.8729, 0.6887, 0.8729, 0.6887, 0.883, 0.6887, 0.8729, 0.6994, 0.8729, 0.6994, 0.883, 0.8599, 0.5292, 0.8599, 0.5533, 0.8491, 0.5533, 0.8491, 0.5292, 0.8315, 0.8905, 0.8296, 0.89, 0.828, 0.8885, 0.827, 0.8862, 0.8266, 0.8835, 0.8266, 0.8734, 0.827, 0.8707, 0.828, 0.8685, 0.8296, 0.8669, 0.8315, 0.8664, 0.8434, 0.8664, 0.8434, 0.8905, 0.7327, 0.8665, 0.7327, 0.8787, 0.722, 0.8787, 0.722, 0.8665, 0.4935, 0.8886, 0.4935, 0.8764, 0.5043, 0.8764, 0.5043, 0.8886, 0.6328, 0.8665, 0.6328, 0.8906, 0.6209, 0.8906, 0.6191, 0.89, 0.6175, 0.8885, 0.6164, 0.8862, 0.6161, 0.8835, 0.6161, 0.8735, 0.6164, 0.8708, 0.6175, 0.8685, 0.6191, 0.867, 0.6209, 0.8665, 0.722, 0.8787, 0.7327, 0.8787, 0.7327, 0.8806, 0.722, 0.8806, 0.722, 0.8806, 0.7327, 0.8806, 0.7327, 0.8822, 0.722, 0.8822, 0.6661, 0.888, 0.6554, 0.888, 0.6554, 0.8857, 0.6661, 0.8857, 0.6661, 0.8857, 0.6554, 0.8857, 0.6554, 0.883, 0.6661, 0.883, 0.4935, 0.8886, 0.5043, 0.8886, 0.5043, 0.8904, 0.4935, 0.8904, 0.6554, 0.8665, 0.6661, 0.8665, 0.6661, 0.868, 0.6554, 0.868, 0.6554, 0.868, 0.6661, 0.868, 0.6661, 0.8702, 0.6554, 0.8702, 0.6554, 0.8702, 0.6661, 0.8702, 0.6661, 0.8729, 0.6554, 0.8729, 0.6554, 0.883, 0.6554, 0.8729, 0.6661, 0.8729, 0.6661, 0.883, 0.07776, 0.8853, 0.07776, 0.8807, 0.07886, 0.8804, 0.07886, 0.8853, 0.0751, 0.8853, 0.0751, 0.8809, 0.07776, 0.8807, 0.07776, 0.8853, 0.07245, 0.8853, 0.07245, 0.8807, 0.0751, 0.8809, 0.0751, 0.8853, 0.07135, 0.8853, 0.07135, 0.8804, 0.07245, 0.8807, 0.07245, 0.8853, 0.5332, 0.8903, 0.5332, 0.885, 0.5343, 0.8853, 0.5343, 0.8903, 0.5305, 0.8903, 0.5305, 0.8848, 0.5332, 0.885, 0.5332, 0.8903, 0.5279, 0.8903, 0.5279, 0.885, 0.5305, 0.8848, 0.5305, 0.8903, 0.5268, 0.8903, 0.5268, 0.8853, 0.5279, 0.885, 0.5279, 0.8903, 0.07776, 0.8807, 0.07776, 0.8785, 0.07886, 0.8772, 0.07886, 0.8804, 0.0751, 0.8809, 0.0751, 0.8791, 0.07776, 0.8785, 0.07776, 0.8807, 0.07245, 0.8807, 0.07245, 0.8785, 0.0751, 0.8791, 0.0751, 0.8809, 0.07135, 0.8804, 0.07135, 0.8772, 0.07245, 0.8785, 0.07245, 0.8807, 0.5332, 0.885, 0.5332, 0.8807, 0.5343, 0.8821, 0.5343, 0.8853, 0.5305, 0.8848, 0.5305, 0.8802, 0.5332, 0.8807, 0.5332, 0.885, 0.5279, 0.885, 0.5279, 0.8807, 0.5305, 0.8802, 0.5305, 0.8848, 0.5268, 0.8853, 0.5268, 0.8821, 0.5279, 0.8807, 0.5279, 0.885, 0.2179, 0.597, 0.2166, 0.5975, 0.2143, 0.597, 0.2165, 0.5962, 0.0751, 0.8791, 0.0751, 0.8782, 0.07776, 0.8772, 0.07776, 0.8785, 0.07245, 0.8785, 0.07245, 0.8772, 0.0751, 0.8782, 0.0751, 0.8791, 0.2801, 0.8523, 0.2778, 0.8516, 0.2802, 0.8511, 0.2815, 0.8516, 0.2789, 0.8531, 0.2756, 0.852, 0.2778, 0.8516, 0.2801, 0.8523, 0.5305, 0.8802, 0.5305, 0.8764, 0.5332, 0.8774, 0.5332, 0.8807, 0.5279, 0.8807, 0.5279, 0.8774, 0.5305, 0.8764, 0.5305, 0.8802, 0.2165, 0.5962, 0.2143, 0.597, 0.212, 0.5966, 0.2152, 0.5954, 0.2166, 0.5975, 0.2161, 0.5982, 0.2134, 0.5981, 0.2143, 0.597, 0.9152, 0.01182, 0.9152, 0.01241, 0.9125, 0.01236, 0.9125, 0.01163, 0.9178, 0.01163, 0.9178, 0.01236, 0.9152, 0.01241, 0.9152, 0.01182, 0.2778, 0.8516, 0.277, 0.8505, 0.2797, 0.8504, 0.2802, 0.8511, 0.2756, 0.852, 0.2745, 0.8506, 0.277, 0.8505, 0.2778, 0.8516, 0.8872, 0.5593, 0.8872, 0.5578, 0.8899, 0.5578, 0.8899, 0.5592, 0.8846, 0.5592, 0.8846, 0.5578, 0.8872, 0.5578, 0.8872, 0.5593, 0.2143, 0.597, 0.2134, 0.5981, 0.2108, 0.598, 0.212, 0.5966, 0.2161, 0.5982, 0.2162, 0.8504, 0.2135, 0.8505, 0.2134, 0.5981, 0.9152, 0.01241, 0.9152, 0.2645, 0.9125, 0.2645, 0.9125, 0.01236, 0.9178, 0.01236, 0.9178, 0.2645, 0.9152, 0.2645, 0.9152, 0.01241, 0.277, 0.8505, 0.2771, 0.5981, 0.2798, 0.5982, 0.2797, 0.8504, 0.2745, 0.8506, 0.2746, 0.598, 0.2771, 0.5981, 0.277, 0.8505, 0.8872, 0.5578, 0.8872, 0.3051, 0.8899, 0.3051, 0.8899, 0.5578, 0.8846, 0.5578, 0.8846, 0.3051, 0.8872, 0.3051, 0.8872, 0.5578, 0.2134, 0.5981, 0.2135, 0.8505, 0.2109, 0.8506, 0.2108, 0.598, 0.2162, 0.8504, 0.2167, 0.8511, 0.2143, 0.8516, 0.2135, 0.8505, 0.9152, 0.2645, 0.9152, 0.2651, 0.9125, 0.2653, 0.9125, 0.2645, 0.9178, 0.2645, 0.9178, 0.2653, 0.9152, 0.2651, 0.9152, 0.2645, 0.2771, 0.5981, 0.2779, 0.597, 0.2803, 0.5974, 0.2798, 0.5982, 0.2746, 0.598, 0.2757, 0.5966, 0.2779, 0.597, 0.2771, 0.5981, 0.8872, 0.3051, 0.8872, 0.3035, 0.8899, 0.3037, 0.8899, 0.3051, 0.8846, 0.3051, 0.8846, 0.3037, 0.8872, 0.3035, 0.8872, 0.3051, 0.2135, 0.8505, 0.2143, 0.8516, 0.212, 0.852, 0.2109, 0.8506, 0.2167, 0.8511, 0.2179, 0.8516, 0.2165, 0.8523, 0.2143, 0.8516, 0.1586, 0.881, 0.1594, 0.881, 0.1588, 0.8838, 0.1576, 0.8838, 0.1576, 0.8783, 0.1588, 0.8783, 0.1594, 0.881, 0.1586, 0.881, 0.2779, 0.597, 0.28, 0.5962, 0.2815, 0.597, 0.2803, 0.5974, 0.2757, 0.5966, 0.2788, 0.5954, 0.28, 0.5962, 0.2779, 0.597, 0.01502, 0.8772, 0.01502, 0.8808, 0.01237, 0.8814, 0.01237, 0.8782, 0.01768, 0.8782, 0.01768, 0.8814, 0.01502, 0.8808, 0.01502, 0.8772, 0.2143, 0.8516, 0.2165, 0.8523, 0.2151, 0.8531, 0.212, 0.852, 0.1588, 0.8838, 0.1608, 0.8838, 0.1604, 0.8849, 0.1574, 0.8849, 0.1594, 0.881, 0.1609, 0.881, 0.1608, 0.8838, 0.1588, 0.8838, 0.1588, 0.8783, 0.1608, 0.8783, 0.1609, 0.881, 0.1594, 0.881, 0.1574, 0.8772, 0.1604, 0.8772, 0.1608, 0.8783, 0.1588, 0.8783, 0.01237, 0.8814, 0.01237, 0.8855, 0.01127, 0.8858, 0.01127, 0.8828, 0.01502, 0.8808, 0.01502, 0.8853, 0.01237, 0.8855, 0.01237, 0.8814, 0.01768, 0.8814, 0.01768, 0.8855, 0.01502, 0.8853, 0.01502, 0.8808, 0.01878, 0.8828, 0.01878, 0.8858, 0.01768, 0.8855, 0.01768, 0.8814, 0.01768, 0.8862, 0.01768, 0.8858, 0.01878, 0.8858, 0.01878, 0.8858, 0.01502, 0.8864, 0.01502, 0.8858, 0.01768, 0.8858, 0.01768, 0.8862, 0.01237, 0.8862, 0.01237, 0.8858, 0.01502, 0.8858, 0.01502, 0.8864, 0.01127, 0.8858, 0.01127, 0.8858, 0.01237, 0.8858, 0.01237, 0.8862, 0.01237, 0.8855, 0.01237, 0.8859, 0.01127, 0.8858, 0.01127, 0.8858, 0.01502, 0.8853, 0.01502, 0.8859, 0.01237, 0.8859, 0.01237, 0.8855, 0.01768, 0.8855, 0.01768, 0.8859, 0.01502, 0.8859, 0.01502, 0.8853, 0.01878, 0.8858, 0.01878, 0.8858, 0.01768, 0.8859, 0.01768, 0.8855, 0.1014, 0.8539, 0.1014, 0.5954, 0.1177, 0.5954, 0.1177, 0.8539, 0.1177, 0.8539, 0.1177, 0.5954, 0.1337, 0.5954, 0.1337, 0.8539, 0.1337, 0.8539, 0.1337, 0.5954, 0.149, 0.5954, 0.149, 0.8539, 0.149, 0.8539, 0.149, 0.5954, 0.1635, 0.5954, 0.1635, 0.8539, 0.1635, 0.8539, 0.1635, 0.5954, 0.1768, 0.5954, 0.1768, 0.8539, 0.1768, 0.8539, 0.1768, 0.5954, 0.1888, 0.5954, 0.1888, 0.8539, 0.01127, 0.8539, 0.01127, 0.5954, 0.02358, 0.5954, 0.02358, 0.8539, 0.02358, 0.8539, 0.02358, 0.5954, 0.0372, 0.5954, 0.0372, 0.8539, 0.0372, 0.8539, 0.0372, 0.5954, 0.05189, 0.5954, 0.05189, 0.8539, 0.05189, 0.8539, 0.05189, 0.5954, 0.06739, 0.5954, 0.06739, 0.8539, 0.06739, 0.8539, 0.06739, 0.5954, 0.08345, 0.5954, 0.08345, 0.8539, 0.08345, 0.8539, 0.08345, 0.5954, 0.09979, 0.5954, 0.09979, 0.8539, 0.09979, 0.8539, 0.09979, 0.5954, 0.1161, 0.5954, 0.1161, 0.8539, 0.1161, 0.8539, 0.1161, 0.5954, 0.1322, 0.5954, 0.1322, 0.8539, 0.1322, 0.8539, 0.1322, 0.5954, 0.1477, 0.5954, 0.1477, 0.8539, 0.1477, 0.8539, 0.1477, 0.5954, 0.1624, 0.5954, 0.1624, 0.8539, 0.1624, 0.8539, 0.1624, 0.5954, 0.176, 0.5954, 0.176, 0.8539, 0.176, 0.8539, 0.176, 0.5954, 0.1883, 0.5954, 0.1883, 0.8539, 0.1974, 0.5956, 0.1974, 0.854, 0.1864, 0.854, 0.1864, 0.5956, 0.1864, 0.5956, 0.1864, 0.854, 0.1739, 0.854, 0.1739, 0.5956, 0.1739, 0.5956, 0.1739, 0.854, 0.1602, 0.854, 0.1602, 0.5956, 0.1602, 0.5956, 0.1602, 0.854, 0.1454, 0.854, 0.1454, 0.5956, 0.1454, 0.5956, 0.1454, 0.854, 0.1298, 0.854, 0.1298, 0.5956, 0.1298, 0.5956, 0.1298, 0.854, 0.1137, 0.854, 0.1137, 0.5955, 0.1137, 0.5955, 0.1137, 0.854, 0.09731, 0.854, 0.09731, 0.5955, 0.09731, 0.5955, 0.09731, 0.854, 0.08099, 0.854, 0.08099, 0.5955, 0.08099, 0.5955, 0.08099, 0.854, 0.06498, 0.854, 0.06498, 0.5956, 0.06498, 0.5956, 0.06498, 0.854, 0.04957, 0.854, 0.04957, 0.5956, 0.04957, 0.5956, 0.04957, 0.854, 0.035, 0.854, 0.035, 0.5956, 0.035, 0.5956, 0.035, 0.854, 0.02153, 0.854, 0.02153, 0.5956, 0.02153, 0.5956, 0.02153, 0.854, 0.00939, 0.854, 0.00939, 0.5956, 0.3624, 0.666, 0.9494, 0.666, 0.9494, 0.6757, 0.3624, 0.6757, 0.3624, 0.6757, 0.9494, 0.6757, 0.9494, 0.6862, 0.3624, 0.6862, 0.3624, 0.6862, 0.9494, 0.6862, 0.9494, 0.6973, 0.3624, 0.6973, 0.3624, 0.6973, 0.9494, 0.6973, 0.9494, 0.709, 0.3624, 0.709, 0.3624, 0.709, 0.9494, 0.709, 0.9494, 0.7209, 0.3624, 0.7209, 0.3624, 0.7209, 0.9494, 0.7209, 0.9494, 0.733, 0.3624, 0.733, 0.3624, 0.733, 0.9494, 0.733, 0.9494, 0.7449, 0.3624, 0.7449, 0.3624, 0.7449, 0.9494, 0.7449, 0.9494, 0.7564, 0.3624, 0.7564, 0.3624, 0.7564, 0.9494, 0.7564, 0.9494, 0.7675, 0.3624, 0.7675, 0.3624, 0.7675, 0.9494, 0.7675, 0.9494, 0.7778, 0.3624, 0.7778, 0.3624, 0.7778, 0.9494, 0.7778, 0.9494, 0.7873, 0.3624, 0.7873, 0.01188, 0.8539, 0.01188, 0.5954, 0.02449, 0.5954, 0.02449, 0.8539, 0.02449, 0.8539, 0.02449, 0.5954, 0.03835, 0.5954, 0.03835, 0.8539, 0.03835, 0.8539, 0.03835, 0.5954, 0.05324, 0.5954, 0.05324, 0.8539, 0.05324, 0.8539, 0.05324, 0.5954, 0.06888, 0.5954, 0.06888, 0.8539, 0.7261, 0.5592, 0.7099, 0.5614, 0.6935, 0.5614, 0.6772, 0.5592, 0.6614, 0.5549, 0.6463, 0.5484, 0.6321, 0.5399, 0.6191, 0.5296, 0.6076, 0.5177, 0.5976, 0.5043, 0.5894, 0.4896, 0.5831, 0.474, 0.5789, 0.4577, 0.5768, 0.4409, 0.5768, 0.424, 0.5789, 0.4073, 0.5831, 0.3909, 0.5894, 0.3753, 0.5976, 0.3607, 0.6076, 0.3473, 0.6191, 0.3353, 0.6321, 0.325, 0.6463, 0.3166, 0.6614, 0.3101, 0.6772, 0.3057, 0.6935, 0.3035, 0.7099, 0.3035, 0.7261, 0.3057, 0.7419, 0.3101, 0.757, 0.3166, 0.7712, 0.325, 0.7842, 0.3353, 0.7958, 0.3473, 0.8057, 0.3607, 0.8139, 0.3753, 0.8202, 0.3909, 0.8244, 0.4073, 0.8266, 0.424, 0.8266, 0.4409, 0.8244, 0.4577, 0.8202, 0.474, 0.8139, 0.4896, 0.8057, 0.5043, 0.7958, 0.5177, 0.7842, 0.5296, 0.7712, 0.5399, 0.757, 0.5484, 0.7419, 0.5549, 0.06888, 0.8539, 0.06888, 0.5954, 0.08503, 0.5954, 0.08503, 0.8539, 0.08503, 0.8539, 0.08503, 0.5954, 0.1014, 0.5954, 0.1014, 0.8539, 0.7261, 0.2673, 0.7099, 0.2695, 0.6935, 0.2695, 0.6772, 0.2673, 0.6614, 0.2629, 0.6463, 0.2565, 0.6321, 0.248, 0.6191, 0.2377, 0.6076, 0.2258, 0.5976, 0.2124, 0.5894, 0.1977, 0.5831, 0.1821, 0.5789, 0.1658, 0.5768, 0.149, 0.5768, 0.1321, 0.5789, 0.1154, 0.5831, 0.09904, 0.5894, 0.08342, 0.5976, 0.06879, 0.6076, 0.05538, 0.6191, 0.04342, 0.6321, 0.03313, 0.6463, 0.02468, 0.6614, 0.01821, 0.6772, 0.01384, 0.6935, 0.01163, 0.7099, 0.01163, 0.7261, 0.01384, 0.7419, 0.01821, 0.757, 0.02468, 0.7712, 0.03313, 0.7842, 0.04342, 0.7958, 0.05538, 0.8057, 0.06879, 0.8139, 0.08342, 0.8202, 0.09904, 0.8244, 0.1154, 0.8266, 0.1321, 0.8266, 0.149, 0.8244, 0.1658, 0.8202, 0.1821, 0.8139, 0.1977, 0.8057, 0.2124, 0.7958, 0.2258, 0.7842, 0.2377, 0.7712, 0.248, 0.757, 0.2565, 0.7419, 0.2629, 0.9747, 0.9448, 0.9877, 0.9448, 0.9877, 0.961, 0.9748, 0.961, 0.9514, 0.01634, 0.9644, 0.01634, 0.9644, 0.02971, 0.9514, 0.02971, 0.9514, 0.02971, 0.9644, 0.02971, 0.9644, 0.04446, 0.9514, 0.04445, 0.9514, 0.04445, 0.9644, 0.04446, 0.9644, 0.06033, 0.9514, 0.06033, 0.9514, 0.06033, 0.9644, 0.06033, 0.9644, 0.07707, 0.9514, 0.07707, 0.9514, 0.07707, 0.9644, 0.07707, 0.9644, 0.09438, 0.9514, 0.09437, 0.9514, 0.09437, 0.9644, 0.09438, 0.9644, 0.112, 0.9514, 0.112, 0.9514, 0.112, 0.9644, 0.112, 0.9644, 0.1295, 0.9514, 0.1295, 0.9514, 0.1295, 0.9644, 0.1295, 0.9644, 0.1467, 0.9514, 0.1467, 0.9514, 0.1467, 0.9644, 0.1467, 0.9644, 0.1634, 0.9514, 0.1634, 0.9514, 0.1634, 0.9644, 0.1634, 0.9644, 0.1791, 0.9514, 0.1791, 0.9514, 0.1791, 0.9644, 0.1791, 0.9644, 0.1936, 0.9514, 0.1936, 0.9514, 0.1936, 0.9644, 0.1936, 0.9644, 0.2067, 0.9514, 0.2067, 0.9748, 0.8122, 0.9877, 0.8122, 0.9877, 0.8265, 0.9748, 0.8265, 0.9748, 0.8265, 0.9877, 0.8265, 0.9877, 0.8419, 0.9748, 0.8419, 0.9748, 0.8419, 0.9877, 0.8419, 0.9877, 0.8584, 0.9748, 0.8584, 0.9748, 0.8584, 0.9877, 0.8584, 0.9877, 0.8755, 0.9748, 0.8755, 0.9748, 0.8755, 0.9877, 0.8755, 0.9877, 0.893, 0.9748, 0.893, 0.9748, 0.893, 0.9877, 0.893, 0.9877, 0.9106, 0.9748, 0.9106, 0.9748, 0.9106, 0.9877, 0.9106, 0.9877, 0.928, 0.9748, 0.928, 0.9748, 0.928, 0.9877, 0.928, 0.9877, 0.9449, 0.9748, 0.9449, 0.9748, 0.9449, 0.9877, 0.9449, 0.9877, 0.961, 0.9748, 0.961, 0.9748, 0.961, 0.9877, 0.961, 0.9877, 0.976, 0.9748, 0.976, 0.9749, 0.9755, 0.9879, 0.9755, 0.9879, 0.9892, 0.9749, 0.9892, 0.862, 0.5059, 0.8491, 0.506, 0.8491, 0.4935, 0.862, 0.4935, 0.862, 0.4935, 0.8491, 0.4935, 0.8491, 0.4796, 0.862, 0.4796, 0.862, 0.4796, 0.8491, 0.4796, 0.8491, 0.4643, 0.862, 0.4643, 0.862, 0.4643, 0.8491, 0.4643, 0.8491, 0.4481, 0.862, 0.4481, 0.862, 0.4481, 0.8491, 0.4481, 0.8491, 0.4311, 0.862, 0.4311, 0.862, 0.4311, 0.8491, 0.4311, 0.8491, 0.4136, 0.862, 0.4136, 0.862, 0.4136, 0.8491, 0.4136, 0.8491, 0.396, 0.862, 0.396, 0.862, 0.396, 0.8491, 0.396, 0.8491, 0.3785, 0.862, 0.3785, 0.862, 0.3785, 0.8491, 0.3785, 0.8491, 0.3615, 0.862, 0.3615, 0.862, 0.3615, 0.8491, 0.3615, 0.8491, 0.3453, 0.862, 0.3452, 0.862, 0.3452, 0.8491, 0.3453, 0.8491, 0.33, 0.862, 0.33, 0.862, 0.33, 0.8491, 0.33, 0.8491, 0.316, 0.862, 0.316, 0.862, 0.316, 0.8491, 0.316, 0.8491, 0.3035, 0.862, 0.3035, 0.9748, 0.7998, 0.9877, 0.7998, 0.9877, 0.8125, 0.9748, 0.8125, 0.9748, 0.8125, 0.9877, 0.8125, 0.9877, 0.8266, 0.9748, 0.8266, 0.9748, 0.8266, 0.9877, 0.8266, 0.9877, 0.8419, 0.9747, 0.8419, 0.9747, 0.8419, 0.9877, 0.8419, 0.9877, 0.8583, 0.9747, 0.8583, 0.9747, 0.8583, 0.9877, 0.8583, 0.9877, 0.8754, 0.9747, 0.8754, 0.9747, 0.8754, 0.9877, 0.8754, 0.9877, 0.8929, 0.9747, 0.8929, 0.9747, 0.8929, 0.9877, 0.8929, 0.9877, 0.9105, 0.9747, 0.9105, 0.9747, 0.9105, 0.9877, 0.9105, 0.9877, 0.9279, 0.9747, 0.9279, 0.9747, 0.9279, 0.9877, 0.9279, 0.9877, 0.9448, 0.9747, 0.9448, 0.9748, 0.9752, 0.9878, 0.9752, 0.9878, 0.989, 0.9748, 0.989, 0.5067, 0.5351, 0.4937, 0.5454, 0.4795, 0.5539, 0.4644, 0.5604, 0.4486, 0.5647, 0.4323, 0.5669, 0.4159, 0.5669, 0.3997, 0.5647, 0.3839, 0.5604, 0.3687, 0.5539, 0.3545, 0.5454, 0.3415, 0.5351, 0.3299, 0.5232, 0.3199, 0.5097, 0.3117, 0.4951, 0.3055, 0.4794, 0.3012, 0.4631, 0.2991, 0.4463, 0.2991, 0.4294, 0.3012, 0.4126, 0.3055, 0.3963, 0.3117, 0.3806, 0.3199, 0.366, 0.3299, 0.3526, 0.3415, 0.3406, 0.3545, 0.3303, 0.3687, 0.3218, 0.3839, 0.3154, 0.3997, 0.311, 0.4159, 0.3088, 0.4323, 0.3088, 0.4486, 0.311, 0.4644, 0.3154, 0.4795, 0.3218, 0.4937, 0.3303, 0.5067, 0.3406, 0.5183, 0.3526, 0.5283, 0.366, 0.5365, 0.3806, 0.5428, 0.3963, 0.547, 0.4126, 0.5492, 0.4294, 0.5492, 0.4463, 0.547, 0.4631, 0.5428, 0.4794, 0.5365, 0.4951, 0.5283, 0.5097, 0.5183, 0.5232, 0.2648, 0.3946, 0.2693, 0.4116, 0.2715, 0.4291, 0.2715, 0.4467, 0.2693, 0.4641, 0.2648, 0.4811, 0.2583, 0.4974, 0.2498, 0.5126, 0.2394, 0.5266, 0.2273, 0.5391, 0.2138, 0.5498, 0.199, 0.5586, 0.1833, 0.5653, 0.1668, 0.5699, 0.1499, 0.5722, 0.1328, 0.5722, 0.1159, 0.5699, 0.09946, 0.5653, 0.08371, 0.5586, 0.06893, 0.5498, 0.0554, 0.5391, 0.04334, 0.5266, 0.03296, 0.5126, 0.02443, 0.4974, 0.01791, 0.4811, 0.01349, 0.4641, 0.01127, 0.4467, 0.01127, 0.4291, 0.01349, 0.4116, 0.01791, 0.3946, 0.02443, 0.3783, 0.03296, 0.3631, 0.04334, 0.3491, 0.0554, 0.3367, 0.06893, 0.3259, 0.08371, 0.3171, 0.09946, 0.3104, 0.1159, 0.3058, 0.1328, 0.3035, 0.1499, 0.3035, 0.1668, 0.3058, 0.1833, 0.3104, 0.199, 0.3171, 0.2138, 0.3259, 0.2273, 0.3367, 0.2394, 0.3491, 0.2498, 0.3631, 0.2583, 0.3783, 0.5101, 0.5391, 0.4966, 0.5498, 0.4937, 0.5454, 0.5067, 0.5351, 0.5222, 0.5266, 0.5101, 0.5391, 0.5067, 0.5351, 0.5183, 0.5232, 0.5325, 0.5126, 0.5222, 0.5266, 0.5183, 0.5232, 0.5283, 0.5097, 0.5411, 0.4974, 0.5325, 0.5126, 0.5283, 0.5097, 0.5365, 0.4951, 0.5476, 0.4811, 0.5411, 0.4974, 0.5365, 0.4951, 0.5428, 0.4794, 0.552, 0.4641, 0.5476, 0.4811, 0.5428, 0.4794, 0.547, 0.4631, 0.5542, 0.4467, 0.552, 0.4641, 0.547, 0.4631, 0.5492, 0.4463, 0.5542, 0.4291, 0.5542, 0.4467, 0.5492, 0.4463, 0.5492, 0.4294, 0.552, 0.4116, 0.5542, 0.4291, 0.5492, 0.4294, 0.547, 0.4126, 0.5476, 0.3946, 0.552, 0.4116, 0.547, 0.4126, 0.5428, 0.3963, 0.5411, 0.3783, 0.5476, 0.3946, 0.5428, 0.3963, 0.5365, 0.3806, 0.5325, 0.3631, 0.5411, 0.3783, 0.5365, 0.3806, 0.5283, 0.366, 0.5222, 0.3491, 0.5325, 0.3631, 0.5283, 0.366, 0.5183, 0.3526, 0.5101, 0.3367, 0.5222, 0.3491, 0.5183, 0.3526, 0.5067, 0.3406, 0.4966, 0.3259, 0.5101, 0.3367, 0.5067, 0.3406, 0.4937, 0.3303, 0.4818, 0.3171, 0.4966, 0.3259, 0.4937, 0.3303, 0.4795, 0.3218, 0.466, 0.3104, 0.4818, 0.3171, 0.4795, 0.3218, 0.4644, 0.3154, 0.4496, 0.3058, 0.466, 0.3104, 0.4644, 0.3154, 0.4486, 0.311, 0.4327, 0.3035, 0.4496, 0.3058, 0.4486, 0.311, 0.4323, 0.3088, 0.4156, 0.3035, 0.4327, 0.3035, 0.4323, 0.3088, 0.4159, 0.3088, 0.3987, 0.3058, 0.4156, 0.3035, 0.4159, 0.3088, 0.3997, 0.311, 0.3822, 0.3104, 0.3987, 0.3058, 0.3997, 0.311, 0.3839, 0.3154, 0.3665, 0.3171, 0.3822, 0.3104, 0.3839, 0.3154, 0.3687, 0.3218, 0.3517, 0.3259, 0.3665, 0.3171, 0.3687, 0.3218, 0.3545, 0.3303, 0.3382, 0.3367, 0.3517, 0.3259, 0.3545, 0.3303, 0.3415, 0.3406, 0.3261, 0.3491, 0.3382, 0.3367, 0.3415, 0.3406, 0.3299, 0.3526, 0.3157, 0.3631, 0.3261, 0.3491, 0.3299, 0.3526, 0.3199, 0.366, 0.3072, 0.3783, 0.3157, 0.3631, 0.3199, 0.366, 0.3117, 0.3806, 0.3007, 0.3946, 0.3072, 0.3783, 0.3117, 0.3806, 0.3055, 0.3963, 0.2962, 0.4116, 0.3007, 0.3946, 0.3055, 0.3963, 0.3012, 0.4126, 0.294, 0.4291, 0.2962, 0.4116, 0.3012, 0.4126, 0.2991, 0.4294, 0.294, 0.4467, 0.294, 0.4291, 0.2991, 0.4294, 0.2991, 0.4463, 0.2962, 0.4641, 0.294, 0.4467, 0.2991, 0.4463, 0.3012, 0.4631, 0.3007, 0.4811, 0.2962, 0.4641, 0.3012, 0.4631, 0.3055, 0.4794, 0.3072, 0.4974, 0.3007, 0.4811, 0.3055, 0.4794, 0.3117, 0.4951, 0.3157, 0.5126, 0.3072, 0.4974, 0.3117, 0.4951, 0.3199, 0.5097, 0.3261, 0.5266, 0.3157, 0.5126, 0.3199, 0.5097, 0.3299, 0.5232, 0.3382, 0.5391, 0.3261, 0.5266, 0.3299, 0.5232, 0.3415, 0.5351, 0.3517, 0.5498, 0.3382, 0.5391, 0.3415, 0.5351, 0.3545, 0.5454, 0.3665, 0.5586, 0.3517, 0.5498, 0.3545, 0.5454, 0.3687, 0.5539, 0.3822, 0.5653, 0.3665, 0.5586, 0.3687, 0.5539, 0.3839, 0.5604, 0.3987, 0.5699, 0.3822, 0.5653, 0.3839, 0.5604, 0.3997, 0.5647, 0.4156, 0.5722, 0.3987, 0.5699, 0.3997, 0.5647, 0.4159, 0.5669, 0.4327, 0.5722, 0.4156, 0.5722, 0.4159, 0.5669, 0.4323, 0.5669, 0.4496, 0.5699, 0.4327, 0.5722, 0.4323, 0.5669, 0.4486, 0.5647, 0.466, 0.5653, 0.4496, 0.5699, 0.4486, 0.5647, 0.4644, 0.5604, 0.4818, 0.5586, 0.466, 0.5653, 0.4644, 0.5604, 0.4795, 0.5539, 0.4966, 0.5498, 0.4818, 0.5586, 0.4795, 0.5539, 0.4937, 0.5454, 0.9748, 0.961, 0.9877, 0.961, 0.9877, 0.9761, 0.9748, 0.9761, 0.862, 0.1192, 0.8491, 0.1192, 0.8491, 0.1017, 0.862, 0.1017, 0.8621, 0.06757, 0.8491, 0.06758, 0.8491, 0.05166, 0.8621, 0.05166, 0.8621, 0.05166, 0.8491, 0.05166, 0.8491, 0.03687, 0.8621, 0.03687, 0.8621, 0.03687, 0.8491, 0.03687, 0.8491, 0.02345, 0.8621, 0.02345, 0.8621, 0.02345, 0.8491, 0.02345, 0.8491, 0.01163, 0.8621, 0.01163, 0.9749, 0.7985, 0.9878, 0.7985, 0.9878, 0.8117, 0.9749, 0.8117, 0.9749, 0.8117, 0.9878, 0.8117, 0.9878, 0.8264, 0.9749, 0.8264, 0.9749, 0.8264, 0.9878, 0.8264, 0.9878, 0.8422, 0.9749, 0.8422, 0.9749, 0.8422, 0.9878, 0.8422, 0.9878, 0.8588, 0.9749, 0.8588, 0.9749, 0.8588, 0.9878, 0.8588, 0.9878, 0.8761, 0.9749, 0.8761, 0.9749, 0.8761, 0.9878, 0.8761, 0.9878, 0.8937, 0.9749, 0.8937, 0.9749, 0.8937, 0.9878, 0.8937, 0.9878, 0.9112, 0.9749, 0.9112, 0.9749, 0.9112, 0.9878, 0.9112, 0.9878, 0.9285, 0.9749, 0.9285, 0.9749, 0.9285, 0.9878, 0.9285, 0.9878, 0.9452, 0.9749, 0.9452, 0.9749, 0.9452, 0.9878, 0.9452, 0.9878, 0.961, 0.9749, 0.961, 0.9749, 0.961, 0.9878, 0.961, 0.9878, 0.9756, 0.9749, 0.9756, 0.9749, 0.9756, 0.9878, 0.9756, 0.9878, 0.9889, 0.9749, 0.9889, 0.9748, 0.7991, 0.9877, 0.7991, 0.9877, 0.812, 0.9748, 0.812, 0.9748, 0.812, 0.9877, 0.812, 0.9877, 0.8263, 0.9748, 0.8263, 0.9748, 0.8263, 0.9877, 0.8263, 0.9877, 0.8419, 0.9748, 0.8419, 0.9748, 0.8419, 0.9877, 0.8419, 0.9877, 0.8584, 0.9748, 0.8584, 0.9748, 0.8584, 0.9877, 0.8584, 0.9877, 0.8756, 0.9748, 0.8756, 0.9748, 0.8756, 0.9877, 0.8756, 0.9877, 0.8931, 0.9748, 0.8931, 0.9748, 0.8931, 0.9877, 0.8931, 0.9877, 0.9107, 0.9748, 0.9107, 0.9748, 0.9107, 0.9877, 0.9107, 0.9877, 0.9281, 0.9748, 0.9281, 0.9748, 0.9281, 0.9877, 0.9281, 0.9877, 0.9449, 0.9748, 0.9449, 0.9748, 0.9449, 0.9877, 0.9449, 0.9877, 0.9609, 0.9748, 0.9609, 0.9748, 0.9609, 0.9877, 0.9609, 0.9877, 0.9758, 0.9748, 0.9758, 0.9748, 0.9756, 0.9878, 0.9756, 0.9878, 0.9892, 0.9748, 0.9892, 0.9749, 0.8129, 0.9878, 0.8129, 0.9878, 0.8267, 0.9749, 0.8267, 0.9749, 0.8267, 0.9878, 0.8267, 0.9878, 0.8419, 0.9749, 0.8419, 0.9749, 0.8419, 0.9878, 0.8419, 0.9878, 0.858, 0.9749, 0.858, 0.9749, 0.858, 0.9878, 0.858, 0.9878, 0.875, 0.9749, 0.875, 0.9749, 0.875, 0.9878, 0.875, 0.9878, 0.8924, 0.9749, 0.8924, 0.9749, 0.8924, 0.9878, 0.8924, 0.9878, 0.91, 0.9749, 0.91, 0.9749, 0.91, 0.9878, 0.91, 0.9878, 0.9275, 0.9749, 0.9275, 0.9749, 0.9275, 0.9878, 0.9275, 0.9878, 0.9446, 0.9749, 0.9446, 0.9749, 0.9446, 0.9878, 0.9446, 0.9878, 0.9609, 0.9749, 0.9609, 0.9749, 0.9609, 0.9878, 0.9609, 0.9878, 0.9763, 0.9749, 0.9763, 0.9748, 0.9752, 0.9877, 0.9752, 0.9877, 0.9893, 0.9748, 0.9893, 0.8621, 0.2138, 0.8491, 0.2138, 0.8491, 0.2007, 0.8621, 0.2007, 0.8621, 0.2007, 0.8491, 0.2007, 0.8491, 0.1863, 0.8621, 0.1863, 0.8621, 0.1863, 0.8491, 0.1863, 0.8491, 0.1706, 0.8621, 0.1706, 0.8621, 0.1706, 0.8491, 0.1706, 0.8491, 0.154, 0.8621, 0.154, 0.8621, 0.154, 0.8491, 0.154, 0.8491, 0.1368, 0.862, 0.1368, 0.862, 0.1368, 0.8491, 0.1368, 0.8491, 0.1192, 0.862, 0.1192, 0.862, 0.08434, 0.8491, 0.08434, 0.8491, 0.06758, 0.8621, 0.06757, 0.1011, 0.2684, 0.08595, 0.262, 0.07176, 0.2535, 0.05876, 0.2432, 0.04717, 0.2312, 0.03719, 0.2178, 0.02899, 0.2032, 0.02272, 0.1875, 0.01848, 0.1712, 0.01634, 0.1544, 0.01634, 0.1375, 0.01848, 0.1207, 0.02272, 0.1044, 0.02899, 0.08874, 0.03719, 0.07408, 0.04717, 0.06066, 0.05876, 0.04869, 0.07176, 0.03839, 0.08596, 0.02993, 0.1011, 0.02346, 0.1169, 0.01908, 0.1332, 0.01687, 0.1496, 0.01687, 0.1658, 0.01908, 0.1817, 0.02346, 0.1968, 0.02993, 0.211, 0.03839, 0.224, 0.04869, 0.2356, 0.06066, 0.2456, 0.07408, 0.2538, 0.08874, 0.26, 0.1044, 0.2643, 0.1207, 0.2664, 0.1375, 0.2664, 0.1544, 0.2643, 0.1712, 0.26, 0.1875, 0.2538, 0.2032, 0.2456, 0.2178, 0.2356, 0.2312, 0.224, 0.2432, 0.211, 0.2535, 0.1968, 0.262, 0.1817, 0.2684, 0.1658, 0.2728, 0.1496, 0.275, 0.1332, 0.275, 0.1169, 0.2728, 0.4496, 0.01393, 0.466, 0.01849, 0.4818, 0.02522, 0.4966, 0.03403, 0.5101, 0.04475, 0.5222, 0.0572, 0.5325, 0.07117, 0.5411, 0.08642, 0.5476, 0.1027, 0.552, 0.1197, 0.5542, 0.1371, 0.5542, 0.1548, 0.552, 0.1722, 0.5476, 0.1892, 0.5411, 0.2055, 0.5325, 0.2207, 0.5222, 0.2347, 0.5101, 0.2472, 0.4966, 0.2579, 0.4818, 0.2667, 0.466, 0.2734, 0.4496, 0.278, 0.4327, 0.2803, 0.4156, 0.2803, 0.3987, 0.278, 0.3822, 0.2734, 0.3665, 0.2667, 0.3517, 0.2579, 0.3382, 0.2472, 0.3261, 0.2347, 0.3157, 0.2207, 0.3072, 0.2055, 0.3007, 0.1892, 0.2962, 0.1722, 0.294, 0.1548, 0.294, 0.1371, 0.2962, 0.1197, 0.3007, 0.1027, 0.3072, 0.08642, 0.3157, 0.07117, 0.3261, 0.0572, 0.3382, 0.04475, 0.3517, 0.03403, 0.3665, 0.02522, 0.3822, 0.01849, 0.3987, 0.01393, 0.4156, 0.01163, 0.4327, 0.01163, 0.09946, 0.2734, 0.08371, 0.2667, 0.08595, 0.262, 0.1011, 0.2684, 0.1159, 0.278, 0.09946, 0.2734, 0.1011, 0.2684, 0.1169, 0.2728, 0.1328, 0.2803, 0.1159, 0.278, 0.1169, 0.2728, 0.1332, 0.275, 0.1499, 0.2803, 0.1328, 0.2803, 0.1332, 0.275, 0.1496, 0.275, 0.1668, 0.278, 0.1499, 0.2803, 0.1496, 0.275, 0.1658, 0.2728, 0.1833, 0.2734, 0.1668, 0.278, 0.1658, 0.2728, 0.1817, 0.2684, 0.199, 0.2667, 0.1833, 0.2734, 0.1817, 0.2684, 0.1968, 0.262, 0.2138, 0.2579, 0.199, 0.2667, 0.1968, 0.262, 0.211, 0.2535, 0.2273, 0.2472, 0.2138, 0.2579, 0.211, 0.2535, 0.224, 0.2432, 0.2394, 0.2347, 0.2273, 0.2472, 0.224, 0.2432, 0.2356, 0.2312, 0.2498, 0.2207, 0.2394, 0.2347, 0.2356, 0.2312, 0.2456, 0.2178, 0.2583, 0.2055, 0.2498, 0.2207, 0.2456, 0.2178, 0.2538, 0.2032, 0.2648, 0.1892, 0.2583, 0.2055, 0.2538, 0.2032, 0.26, 0.1875, 0.2693, 0.1722, 0.2648, 0.1892, 0.26, 0.1875, 0.2643, 0.1712, 0.2715, 0.1548, 0.2693, 0.1722, 0.2643, 0.1712, 0.2664, 0.1544, 0.2715, 0.1371, 0.2715, 0.1548, 0.2664, 0.1544, 0.2664, 0.1375, 0.2693, 0.1197, 0.2715, 0.1371, 0.2664, 0.1375, 0.2643, 0.1207, 0.2648, 0.1027, 0.2693, 0.1197, 0.2643, 0.1207, 0.26, 0.1044, 0.2583, 0.08642, 0.2648, 0.1027, 0.26, 0.1044, 0.2538, 0.08874, 0.2498, 0.07117, 0.2583, 0.08642, 0.2538, 0.08874, 0.2456, 0.07408, 0.2394, 0.0572, 0.2498, 0.07117, 0.2456, 0.07408, 0.2356, 0.06066, 0.2273, 0.04475, 0.2394, 0.0572, 0.2356, 0.06066, 0.224, 0.04869, 0.2138, 0.03403, 0.2273, 0.04475, 0.224, 0.04869, 0.211, 0.03839, 0.199, 0.02522, 0.2138, 0.03403, 0.211, 0.03839, 0.1968, 0.02993, 0.1833, 0.01849, 0.199, 0.02522, 0.1968, 0.02993, 0.1817, 0.02346, 0.1668, 0.01393, 0.1833, 0.01849, 0.1817, 0.02346, 0.1658, 0.01908, 0.1499, 0.01163, 0.1668, 0.01393, 0.1658, 0.01908, 0.1496, 0.01687, 0.1328, 0.01163, 0.1499, 0.01163, 0.1496, 0.01687, 0.1332, 0.01687, 0.1159, 0.01393, 0.1328, 0.01163, 0.1332, 0.01687, 0.1169, 0.01908, 0.09946, 0.01849, 0.1159, 0.01393, 0.1169, 0.01908, 0.1011, 0.02346, 0.08371, 0.02522, 0.09946, 0.01849, 0.1011, 0.02346, 0.08596, 0.02993, 0.06893, 0.03403, 0.08371, 0.02522, 0.08596, 0.02993, 0.07176, 0.03839, 0.0554, 0.04475, 0.06893, 0.03403, 0.07176, 0.03839, 0.05876, 0.04869, 0.04334, 0.0572, 0.0554, 0.04475, 0.05876, 0.04869, 0.04717, 0.06066, 0.03296, 0.07117, 0.04334, 0.0572, 0.04717, 0.06066, 0.03719, 0.07408, 0.02443, 0.08642, 0.03296, 0.07117, 0.03719, 0.07408, 0.02899, 0.08874, 0.01791, 0.1027, 0.02443, 0.08642, 0.02899, 0.08874, 0.02272, 0.1044, 0.01349, 0.1197, 0.01791, 0.1027, 0.02272, 0.1044, 0.01848, 0.1207, 0.01127, 0.1371, 0.01349, 0.1197, 0.01848, 0.1207, 0.01634, 0.1375, 0.01127, 0.1548, 0.01127, 0.1371, 0.01634, 0.1375, 0.01634, 0.1544, 0.01349, 0.1722, 0.01127, 0.1548, 0.01634, 0.1544, 0.01848, 0.1712, 0.01791, 0.1892, 0.01349, 0.1722, 0.01848, 0.1712, 0.02272, 0.1875, 0.02443, 0.2055, 0.01791, 0.1892, 0.02272, 0.1875, 0.02899, 0.2032, 0.03296, 0.2207, 0.02443, 0.2055, 0.02899, 0.2032, 0.03719, 0.2178, 0.04334, 0.2347, 0.03296, 0.2207, 0.03719, 0.2178, 0.04717, 0.2312, 0.0554, 0.2472, 0.04334, 0.2347, 0.04717, 0.2312, 0.05876, 0.2432, 0.06894, 0.2579, 0.0554, 0.2472, 0.05876, 0.2432, 0.07176, 0.2535, 0.08371, 0.2667, 0.06894, 0.2579, 0.07176, 0.2535, 0.08595, 0.262, 0.862, 0.1017, 0.8491, 0.1017, 0.8491, 0.08434, 0.862, 0.08434, 0.1025, 0.8772, 0.1025, 0.8817, 0.1014, 0.8821, 0.1014, 0.8772, 0.1051, 0.8772, 0.1051, 0.8816, 0.1025, 0.8817, 0.1025, 0.8772, 0.1078, 0.8772, 0.1078, 0.8817, 0.1051, 0.8816, 0.1051, 0.8772, 0.1089, 0.8772, 0.1089, 0.8821, 0.1078, 0.8817, 0.1078, 0.8772, 0.7617, 0.8803, 0.7617, 0.875, 0.7628, 0.8754, 0.7628, 0.8803, 0.759, 0.8803, 0.759, 0.8749, 0.7617, 0.875, 0.7617, 0.8803, 0.7563, 0.8803, 0.7563, 0.875, 0.759, 0.8749, 0.759, 0.8803, 0.7552, 0.8803, 0.7552, 0.8754, 0.7563, 0.875, 0.7563, 0.8803, 0.1025, 0.8817, 0.1025, 0.884, 0.1014, 0.8853, 0.1014, 0.8821, 0.1051, 0.8816, 0.1051, 0.8834, 0.1025, 0.884, 0.1025, 0.8817, 0.1078, 0.8817, 0.1078, 0.884, 0.1051, 0.8834, 0.1051, 0.8816, 0.1089, 0.8821, 0.1089, 0.8853, 0.1078, 0.884, 0.1078, 0.8817, 0.7617, 0.875, 0.7617, 0.8708, 0.7628, 0.8722, 0.7628, 0.8754, 0.759, 0.8749, 0.759, 0.8702, 0.7617, 0.8708, 0.7617, 0.875, 0.7563, 0.875, 0.7563, 0.8708, 0.759, 0.8702, 0.759, 0.8749, 0.7552, 0.8754, 0.7552, 0.8722, 0.7563, 0.8708, 0.7563, 0.875, 0.2475, 0.597, 0.2462, 0.5975, 0.2439, 0.597, 0.2462, 0.5962, 0.1051, 0.8834, 0.1051, 0.8843, 0.1025, 0.8853, 0.1025, 0.884, 0.1078, 0.884, 0.1078, 0.8853, 0.1051, 0.8843, 0.1051, 0.8834, 0.3097, 0.8523, 0.3074, 0.8516, 0.3098, 0.8511, 0.3111, 0.8516, 0.3085, 0.8531, 0.3052, 0.852, 0.3074, 0.8516, 0.3097, 0.8523, 0.759, 0.8702, 0.759, 0.8665, 0.7617, 0.8674, 0.7617, 0.8708, 0.7563, 0.8708, 0.7563, 0.8674, 0.759, 0.8665, 0.759, 0.8702, 0.2462, 0.5962, 0.2439, 0.597, 0.2416, 0.5966, 0.2449, 0.5954, 0.2462, 0.5975, 0.2457, 0.5982, 0.243, 0.5981, 0.2439, 0.597, 0.915, 0.557, 0.915, 0.5564, 0.9177, 0.5565, 0.9177, 0.5572, 0.9124, 0.5572, 0.9124, 0.5565, 0.915, 0.5564, 0.915, 0.557, 0.3074, 0.8516, 0.3065, 0.8505, 0.3093, 0.8504, 0.3098, 0.8511, 0.3052, 0.852, 0.3041, 0.8506, 0.3065, 0.8505, 0.3074, 0.8516, 0.8873, 0.2674, 0.8873, 0.2659, 0.8899, 0.2658, 0.8899, 0.2673, 0.8846, 0.2673, 0.8846, 0.2658, 0.8873, 0.2659, 0.8873, 0.2674, 0.2439, 0.597, 0.243, 0.5981, 0.2404, 0.598, 0.2416, 0.5966, 0.2457, 0.5982, 0.2458, 0.8504, 0.2432, 0.8505, 0.243, 0.5981, 0.915, 0.5564, 0.915, 0.3043, 0.9177, 0.3043, 0.9177, 0.5565, 0.9124, 0.5565, 0.9124, 0.3043, 0.915, 0.3043, 0.915, 0.5564, 0.3065, 0.8505, 0.3067, 0.5981, 0.3094, 0.5982, 0.3093, 0.8504, 0.3041, 0.8506, 0.3042, 0.598, 0.3067, 0.5981, 0.3065, 0.8505, 0.8873, 0.2659, 0.8873, 0.01316, 0.8899, 0.0132, 0.8899, 0.2658, 0.8846, 0.2658, 0.8846, 0.0132, 0.8873, 0.01316, 0.8873, 0.2659, 0.243, 0.5981, 0.2432, 0.8505, 0.2406, 0.8506, 0.2404, 0.598, 0.2458, 0.8504, 0.2463, 0.8511, 0.244, 0.8516, 0.2432, 0.8505, 0.915, 0.3043, 0.915, 0.3037, 0.9177, 0.3035, 0.9177, 0.3043, 0.9124, 0.3043, 0.9124, 0.3035, 0.915, 0.3037, 0.915, 0.3043, 0.3067, 0.5981, 0.3075, 0.597, 0.3099, 0.5974, 0.3094, 0.5982, 0.3042, 0.598, 0.3053, 0.5966, 0.3075, 0.597, 0.3067, 0.5981, 0.8873, 0.01316, 0.8873, 0.01163, 0.8899, 0.01181, 0.8899, 0.0132, 0.8846, 0.0132, 0.8846, 0.01181, 0.8873, 0.01163, 0.8873, 0.01316, 0.2432, 0.8505, 0.244, 0.8516, 0.2417, 0.852, 0.2406, 0.8506, 0.2463, 0.8511, 0.2475, 0.8516, 0.2461, 0.8523, 0.244, 0.8516, 0.1326, 0.881, 0.1334, 0.881, 0.1328, 0.8838, 0.1316, 0.8838, 0.1316, 0.8783, 0.1328, 0.8783, 0.1334, 0.881, 0.1326, 0.881, 0.3075, 0.597, 0.3096, 0.5962, 0.3111, 0.597, 0.3099, 0.5974, 0.3053, 0.5966, 0.3084, 0.5954, 0.3096, 0.5962, 0.3075, 0.597, 0.04506, 0.8772, 0.04506, 0.8808, 0.04241, 0.8814, 0.04241, 0.8782, 0.04772, 0.8782, 0.04772, 0.8814, 0.04506, 0.8808, 0.04506, 0.8772, 0.244, 0.8516, 0.2461, 0.8523, 0.2448, 0.8531, 0.2417, 0.852, 0.1328, 0.8838, 0.1347, 0.8838, 0.1344, 0.8849, 0.1314, 0.8849, 0.1334, 0.881, 0.1349, 0.881, 0.1347, 0.8838, 0.1328, 0.8838, 0.1328, 0.8783, 0.1347, 0.8783, 0.1349, 0.881, 0.1334, 0.881, 0.1314, 0.8772, 0.1344, 0.8772, 0.1347, 0.8783, 0.1328, 0.8783, 0.04241, 0.8814, 0.04241, 0.8855, 0.04131, 0.8858, 0.04131, 0.8828, 0.04506, 0.8808, 0.04506, 0.8853, 0.04241, 0.8855, 0.04241, 0.8814, 0.04772, 0.8814, 0.04772, 0.8855, 0.04506, 0.8853, 0.04506, 0.8808, 0.04882, 0.8828, 0.04882, 0.8858, 0.04772, 0.8855, 0.04772, 0.8814, 0.04772, 0.8862, 0.04772, 0.8858, 0.04882, 0.8858, 0.04882, 0.8858, 0.04506, 0.8864, 0.04506, 0.8858, 0.04772, 0.8858, 0.04772, 0.8862, 0.04241, 0.8862, 0.04241, 0.8858, 0.04506, 0.8858, 0.04506, 0.8864, 0.04131, 0.8858, 0.04131, 0.8858, 0.04241, 0.8858, 0.04241, 0.8862, 0.04241, 0.8855, 0.04241, 0.8859, 0.04131, 0.8858, 0.04131, 0.8858, 0.04506, 0.8853, 0.04506, 0.8859, 0.04241, 0.8859, 0.04241, 0.8855, 0.04772, 0.8855, 0.04772, 0.8859, 0.04506, 0.8859, 0.04506, 0.8853, 0.04882, 0.8858, 0.04882, 0.8858, 0.04772, 0.8859, 0.04772, 0.8855])
me_cylinder_003.materials.append(mat_fuel_tank)
me_cylinder_003.use_remesh_preserve_volume = False
me_cylinder_003.use_remesh_preserve_attributes = False
me_cylinder_003.use_mirror_vertex_groups = False
me_cylinder_003.update()

# ---- objects
ob_cylinder_001 = bpy.data.objects.new('Cylinder.001', me_cylinder_003)
ob_lamp = bpy.data.objects.new('Lamp', light_lamp)
ob_camera = bpy.data.objects.new('Camera', cam_camera)

# ---- transforms, parenting, visibility, modifiers, constraints
ob_cylinder_001.location = (0.0, 0.0, 2.0)
ob_cylinder_001.scale = (0.6, 0.6, 1.8)
ob_cylinder_001.lineart.crease_threshold = 0.0
ob_lamp.location = (4.076, 1.005, 5.904)
ob_lamp.rotation_euler = (0.6503, 0.05522, 1.866)
ob_lamp.lock_rotations_4d = False
ob_lamp.empty_display_type = 'ARROWS'
ob_lamp.color = (0.0, 0.0, 0.0, 0.0)
ob_lamp.lineart.crease_threshold = 0.0
ob_camera.location = (7.481, -6.508, 5.344)
ob_camera.rotation_euler = (1.109, 0.0, 0.8149)
ob_camera.lock_rotations_4d = False
ob_camera.empty_display_type = 'ARROWS'
ob_camera.color = (0.0, 0.0, 0.0, 0.0)
ob_camera.display_type = 'WIRE'
ob_camera.lineart.crease_threshold = 0.0

# ---- collection membership
col_collection_1.objects.link(ob_cylinder_001)
col_collection_1.objects.link(ob_lamp)
col_collection_1.objects.link(ob_camera)

# ---- scene / render settings (as saved in the file)
scene.camera = ob_camera
scene.frame_start = 1; scene.frame_end = 250; scene.frame_set(1)
scene.render.engine = 'CYCLES'
scene.render.resolution_percentage = 50
scene.render.dither_intensity = 0.0
scene.cycles.use_denoising = False
scene.cycles.samples = 128
scene.cycles.sampling_pattern = 'TABULATED_SOBOL'
scene.cycles.light_sampling_threshold = 0.0
scene.cycles.use_adaptive_sampling = False
scene.cycles.use_light_tree = False
scene.cycles.blur_glossy = 0.0
scene.cycles.sample_clamp_indirect = 0.0
scene.view_settings.view_transform = 'Standard'
bpy.context.view_layer.update()
